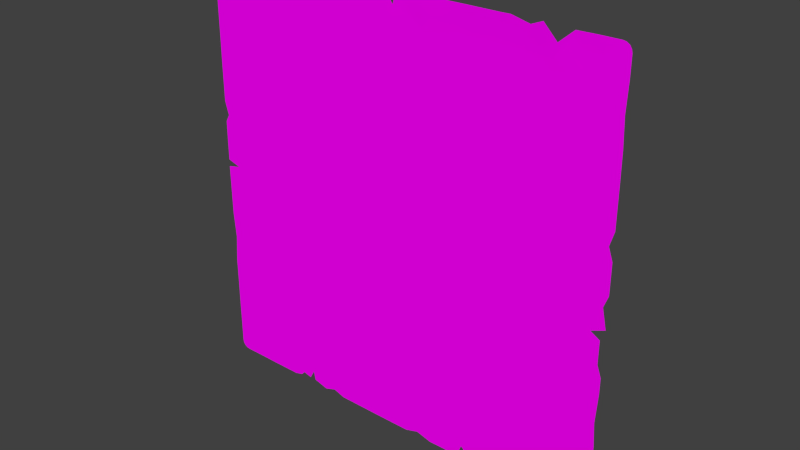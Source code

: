 # Source: CardNew_slim_11.blend  (saved by Blender 2.78.0; exported with 4.5.12 LTS)
import bpy
from mathutils import Matrix  # noqa: F401  (used for matrix-valued properties, if any)

bpy.ops.wm.read_factory_settings(use_empty=True)
scene = bpy.context.scene
scene.name = 'Scene'

# ---- collections
col_collection_1 = bpy.data.collections.new('Collection 1'); scene.collection.children.link(col_collection_1)

# ---- images (referenced by path relative to the original .blend; pixels are not part of the script)
import os
ASSET_DIR = os.environ.get("B2B_ASSET_DIR", "")  # directory of the original .blend (textures are referenced by path, not embedded)
HERE = os.path.dirname(os.path.abspath(__file__))  # packed textures are extracted next to this script under _unpacked/

def load_image(name, relpath, width, height, colorspace="sRGB"):
    """Load a texture the original file referenced (path relative to the .blend, or extracted next to this script)."""
    p = next((c for c in (os.path.join(HERE, relpath), os.path.join(ASSET_DIR, relpath)) if relpath and os.path.exists(c)), "")
    if p:
        img = bpy.data.images.load(p, check_existing=True)
        img.name = name
    else:  # same state as the original file: an image datablock whose file is absent (Cycles renders it pink)
        img = bpy.data.images.new(name, width, height)
        img.source = "FILE"
        img.filepath = "//" + (relpath or name)
    img.colorspace_settings.name = colorspace
    return img
img_t_uitext_tga_001 = load_image('T_UIText.tga.001', 'T_UIText.tga', 1024, 1024, 'sRGB')
img_t_uitext_tga = load_image('T_UIText.tga', 'T_UIText.tga', 1024, 1024, 'sRGB')

# ---- materials (node trees are filled in below, after node groups)
mat_m_uitext_001 = bpy.data.materials.new('M_UIText.001')
mat_m_uitext_001.alpha_threshold = 0.0
mat_m_uitext_001.roughness = 0.5
mat_m_uitext = bpy.data.materials.new('M_UIText')
mat_m_uitext.alpha_threshold = 0.0
mat_m_uitext.roughness = 0.5

# ---- material node trees
mat_m_uitext_001.use_nodes = True; mat_m_uitext_001.node_tree.nodes.clear()
_N = mat_m_uitext_001.node_tree.nodes; _L = mat_m_uitext_001.node_tree.links
n0 = _N.new('ShaderNodeOutputMaterial'); n0.name = 'Material Output'; n0.location = (300, 300)
n1 = _N.new('ShaderNodeBsdfDiffuse'); n1.name = 'Diffuse BSDF'; n1.location = (10, 300)
n2 = _N.new('ShaderNodeTexImage'); n2.name = 'Image Texture'; n2.location = (-180, 300)
n2.width = 140
n2.image = img_t_uitext_tga_001
_L.new(n1.outputs[0], n0.inputs[0])
_L.new(n2.outputs[0], n1.inputs[0])
n0.is_active_output = True
mat_m_uitext.use_nodes = True; mat_m_uitext.node_tree.nodes.clear()
_N = mat_m_uitext.node_tree.nodes; _L = mat_m_uitext.node_tree.links
n0 = _N.new('ShaderNodeOutputMaterial'); n0.name = 'Material Output'; n0.location = (300, 300)
n1 = _N.new('ShaderNodeBsdfDiffuse'); n1.name = 'Diffuse BSDF'; n1.location = (10, 300)
n2 = _N.new('ShaderNodeTexImage'); n2.name = 'Image Texture'; n2.location = (-180, 300)
n2.width = 140
n2.image = img_t_uitext_tga
_L.new(n1.outputs[0], n0.inputs[0])
_L.new(n2.outputs[0], n1.inputs[0])
n0.is_active_output = True

# ---- world
world_world = bpy.data.worlds.new('World'); scene.world = world_world
world_world.color = (0.05088, 0.05088, 0.05088)
world_world.use_sun_shadow = False
world_world.sun_shadow_jitter_overblur = 0.0
world_world.cycles.sampling_method = 'NONE'
world_world.cycles.sample_map_resolution = 256

# ---- meshes
me_plane_010 = bpy.data.meshes.new('Plane.010')
me_plane_010.from_pydata([(-1.0, 1.472e-07, -4.768e-07), (-1.0, -0.5, -4.768e-07), (-1.025, 0.5, -0.002436), (-1.025, 0.625, -0.002436), (-0.6499, 0.625, -0.002436), (-0.125, 1.0, -2.384e-07), (1.005, 1.0, -0.003701), (0.8796, 1.0, -0.003701), (0.375, 1.0, 0.0), (-0.125, 0.625, -2.384e-07), (0.8796, 0.625, -0.003701), (0.375, 0.625, 0.0), (1.005, 0.625, -0.003701), (-0.625, 1.0, -3.576e-07), (-0.625, 0.625, -3.576e-07), (3.715e-08, -0.625, -1.192e-07), (0.125, -0.625, 0.0), (0.5, -0.6179, -0.001094), (0.625, -0.6179, -0.001094), (0.625, -0.9929, -0.001094), (0.125, -1.0, 0.0), (9.675e-08, -1.0, -1.192e-07), (0.5, -0.9929, -0.001094), (-0.5, -0.625, -2.384e-07), (-0.5, -1.0, -2.384e-07), (-1.008, -0.6291, -0.004231), (-1.008, -1.004, -0.004231), (1.0, 0.125, 2.384e-07), (1.0, 0.25, 2.384e-07), (0.625, 0.25, 1.192e-07), (1.0, -0.375, 2.384e-07), (1.0, -0.25, 2.384e-07), (0.625, -0.25, 1.192e-07), (-1.0, 0.125, -4.768e-07), (-0.625, 0.125, -3.576e-07), (0.625, -0.375, 1.192e-07), (-1.0, -0.375, -4.768e-07), (-0.625, -0.375, -3.576e-07), (0.625, 0.125, 1.192e-07), (-0.6499, 0.5, -0.002436), (-0.625, -0.5, -3.576e-07), (-0.625, 1.472e-07, -3.576e-07), (3.715e-08, 1.0, -1.192e-07), (0.5, 1.0, 0.0), (9.675e-08, 0.625, -1.192e-07), (0.5, 0.625, 0.0), (-0.5, 0.625, -3.576e-07), (-0.5, 1.0, -3.576e-07), (-0.375, -0.625, -2.384e-07), (-0.375, -1.0, -2.384e-07), (-0.8829, -1.004, -0.004231), (-0.8829, -0.6291, -0.004231), (0.8125, 0.1875, 1.192e-07), (0.8125, -0.3125, 1.192e-07), (-0.8374, 0.5625, -0.002436), (-0.8125, -0.4375, -3.576e-07), (-0.8125, 0.0625, -3.576e-07), (-0.0625, 0.8125, -1.192e-07), (0.9421, 0.8125, -0.003701), (0.4375, 0.8125, 0.0), (-0.5625, 0.8125, -3.576e-07), (0.0625, -0.8125, -1.192e-07), (0.5625, -0.8054, -0.001094), (-0.4375, -0.8125, -2.384e-07), (-0.9454, -0.8166, -0.004231)], [], [(52, 27, 28), (52, 28, 29), (53, 30, 31), (53, 31, 32), (56, 34, 33), (56, 33, 0), (53, 32, 35), (53, 35, 30), (55, 37, 36), (55, 36, 1), (52, 29, 38), (52, 38, 27), (54, 4, 3), (54, 3, 2), (54, 39, 4), (55, 40, 37), (56, 41, 34), (57, 42, 5), (58, 6, 7), (59, 43, 8), (57, 9, 44), (57, 44, 42), (58, 10, 12), (58, 12, 6), (59, 11, 45), (59, 45, 43), (60, 46, 47), (60, 47, 13), (60, 14, 46), (60, 13, 14), (61, 16, 15), (62, 18, 17), (61, 21, 20), (62, 22, 19), (63, 48, 23), (63, 24, 49), (63, 49, 48), (64, 50, 51), (64, 51, 25), (64, 26, 50), (64, 25, 26), (56, 0, 41), (55, 1, 40), (54, 2, 39), (59, 8, 11), (58, 7, 10), (57, 5, 9), (61, 15, 21), (61, 20, 16), (62, 17, 22), (62, 19, 18), (63, 23, 24)])
me_plane_010.polygons.foreach_set('use_smooth', [True] * 52)
_uv = me_plane_010.uv_layers.new(name='UVMap')
_uv.uv.foreach_set('vector', [0.151, 0.4076, 0.03841, 0.1976, 0.1121, 0.1579, 0.151, 0.4076, 0.03841, 0.1976, 0.1121, 0.1579, 0.1471, 0.4415, 0.0345, 0.2315, 0.1082, 0.1918, 0.1471, 0.4415, 0.0345, 0.2315, 0.1082, 0.1918, 0.7444, 0.4128, 0.6318, 0.2028, 0.7054, 0.1631, 0.7444, 0.4128, 0.6318, 0.2028, 0.7054, 0.1631, 0.1471, 0.4415, 0.0345, 0.2315, 0.1082, 0.1918, 0.1471, 0.4415, 0.0345, 0.2315, 0.1082, 0.1918, 0.1471, 0.4415, 0.0345, 0.2315, 0.1082, 0.1918, 0.1471, 0.4415, 0.0345, 0.2315, 0.1082, 0.1918, 0.151, 0.4076, 0.03841, 0.1976, 0.1121, 0.1579, 0.151, 0.4076, 0.03841, 0.1976, 0.1121, 0.1579, 0.1471, 0.4415, 0.0345, 0.2315, 0.1082, 0.1918, 0.1471, 0.4415, 0.0345, 0.2315, 0.1082, 0.1918, 0.1471, 0.4415, 0.0345, 0.2315, 0.1082, 0.1918, 0.1471, 0.4415, 0.0345, 0.2315, 0.1082, 0.1918, 0.7444, 0.4128, 0.6318, 0.2028, 0.7054, 0.1631, 0.151, 0.4076, 0.03841, 0.1976, 0.1121, 0.1579, 0.1471, 0.4415, 0.0345, 0.2315, 0.1082, 0.1918, 0.1471, 0.4415, 0.0345, 0.2315, 0.1082, 0.1918, 0.151, 0.4076, 0.03841, 0.1976, 0.1121, 0.1579, 0.151, 0.4076, 0.03841, 0.1976, 0.1121, 0.1579, 0.1471, 0.4415, 0.0345, 0.2315, 0.1082, 0.1918, 0.1471, 0.4415, 0.0345, 0.2315, 0.1082, 0.1918, 0.1471, 0.4415, 0.0345, 0.2315, 0.1082, 0.1918, 0.1471, 0.4415, 0.0345, 0.2315, 0.1082, 0.1918, 0.151, 0.4076, 0.03841, 0.1976, 0.1121, 0.1579, 0.151, 0.4076, 0.03841, 0.1976, 0.1121, 0.1579, 0.151, 0.4076, 0.03841, 0.1976, 0.1121, 0.1579, 0.151, 0.4076, 0.03841, 0.1976, 0.1121, 0.1579, 0.1471, 0.4415, 0.0345, 0.2315, 0.1082, 0.1918, 0.1471, 0.4415, 0.0345, 0.2315, 0.1082, 0.1918, 0.1471, 0.4415, 0.0345, 0.2315, 0.1082, 0.1918, 0.1471, 0.4415, 0.0345, 0.2315, 0.1082, 0.1918, 0.151, 0.4076, 0.03841, 0.1976, 0.1121, 0.1579, 0.151, 0.4076, 0.03841, 0.1976, 0.1121, 0.1579, 0.151, 0.4076, 0.03841, 0.1976, 0.1121, 0.1579, 0.7444, 0.4128, 0.6318, 0.2028, 0.7054, 0.1631, 0.7444, 0.4128, 0.6318, 0.2028, 0.7054, 0.1631, 0.7444, 0.4128, 0.6318, 0.2028, 0.7054, 0.1631, 0.7444, 0.4128, 0.6318, 0.2028, 0.7054, 0.1631, 0.7444, 0.4128, 0.6318, 0.2028, 0.7054, 0.1631, 0.1471, 0.4415, 0.0345, 0.2315, 0.1082, 0.1918, 0.1471, 0.4415, 0.0345, 0.2315, 0.1082, 0.1918, 0.1471, 0.4415, 0.0345, 0.2315, 0.1082, 0.1918, 0.1471, 0.4415, 0.0345, 0.2315, 0.1082, 0.1918, 0.151, 0.4076, 0.03841, 0.1976, 0.1121, 0.1579, 0.1471, 0.4415, 0.0345, 0.2315, 0.1082, 0.1918, 0.1471, 0.4415, 0.0345, 0.2315, 0.1082, 0.1918, 0.1471, 0.4415, 0.0345, 0.2315, 0.1082, 0.1918, 0.1471, 0.4415, 0.0345, 0.2315, 0.1082, 0.1918, 0.151, 0.4076, 0.03841, 0.1976, 0.1121, 0.1579])
me_plane_010.materials.append(mat_m_uitext_001)
me_plane_010.use_remesh_preserve_volume = False
me_plane_010.use_remesh_preserve_attributes = False
me_plane_010.use_mirror_vertex_groups = False
me_plane_010.update()
me_plane_009 = bpy.data.meshes.new('Plane.009')
me_plane_009.from_pydata([(1.0, 0.375, 2.384e-07), (1.0, 0.125, 2.384e-07), (1.0, 0.25, 2.384e-07), (1.0, -0.125, 2.384e-07), (1.0, -0.375, 2.384e-07), (1.0, -0.25, 2.384e-07), (-1.0, -0.125, -4.768e-07), (1.0, 0.625, 2.384e-07), (-1.0, -0.625, -4.768e-07), (-1.007, 0.375, -4.792e-07), (0.625, 0.625, 0.0), (-1.0, 0.25, -4.768e-07), (-1.0, 0.125, -4.768e-07), (-1.0, -0.25, -4.768e-07), (0.625, -0.375, 1.192e-07), (0.625, -0.25, 1.192e-07), (-1.0, -0.375, -4.768e-07), (0.625, 0.125, 1.192e-07), (0.625, 0.25, 1.192e-07), (0.625, 0.375, 1.192e-07), (-0.625, -0.25, -3.576e-07), (0.625, -0.125, 1.192e-07), (-0.625, -0.375, -3.576e-07), (-0.625, 6.617e-08, -3.576e-07), (-0.625, -0.125, -3.576e-07), (-0.625, -0.5, -3.576e-07), (-0.625, -0.625, -2.384e-07), (-0.625, 0.25, -3.576e-07), (-0.625, 0.125, -3.576e-07), (-0.6321, 0.5, -3.599e-07), (-0.6321, 0.375, -3.599e-07), (1.04e-08, 1.012, -1.197e-07), (0.25, 1.0, -1.192e-07), (0.125, 1.012, -1.197e-07), (0.5, 1.0, 0.0), (0.75, 1.0, 1.192e-07), (0.625, 1.0, 0.0), (-0.25, 1.0, -2.384e-07), (-0.25, 0.625, -2.384e-07), (0.75, 0.625, 1.192e-07), (0.625, 0.625, 0.0), (0.25, 0.625, -1.192e-07), (0.125, 0.6368, -1.197e-07), (7.001e-08, 0.6368, -1.197e-07), (0.5, 0.625, 0.0), (-0.5, 1.009, -3.58e-07), (-0.5, 0.6345, -3.58e-07), (-0.75, 1.0, -3.576e-07), (-0.625, 1.0, -3.576e-07), (-1.0, 1.0, -4.768e-07), (-1.0, 0.625, -4.768e-07), (-0.625, 0.625, -3.576e-07), (-0.75, 0.625, -3.576e-07), (-0.125, -0.625, -1.192e-07), (1.003, -0.625, 2.395e-07), (0.8782, -0.625, 2.395e-07), (0.375, -0.625, 0.0), (-0.125, -1.0, -1.192e-07), (0.8782, -1.0, 2.395e-07), (0.375, -1.0, 0.0), (1.003, -1.0, 2.395e-07), (-0.375, -0.625, -2.384e-07), (-0.25, -0.625, -1.192e-07), (-0.625, -0.625, -2.384e-07), (-0.625, -1.0, -2.384e-07), (-0.25, -1.0, -1.192e-07), (-0.375, -1.0, -2.384e-07), (-0.8797, -0.625, -3.592e-07), (-0.8797, -1.0, -3.592e-07), (0.625, 6.988e-08, 1.192e-07), (1.0, 6.988e-08, 2.384e-07), (0.625, -0.5, 1.192e-07), (1.0, -0.5, 2.384e-07), (0.625, 0.5, 1.192e-07), (1.0, 0.5, 2.384e-07), (-1.0, 6.617e-08, -4.768e-07), (-1.0, -0.5, -4.768e-07), (-1.007, 0.5, -4.792e-07), (0.375, 0.625, 0.0), (0.375, 1.0, 0.0), (0.875, 0.625, 1.192e-07), (0.875, 1.0, 1.192e-07), (-0.125, 0.625, -2.384e-07), (-0.125, 1.0, -2.384e-07), (-0.375, 1.009, -2.388e-07), (-0.375, 0.6345, -2.388e-07), (-0.875, 0.625, -4.768e-07), (-0.875, 1.0, -4.768e-07), (1.04e-08, -0.625, -1.192e-07), (0.25, -0.625, 0.0), (0.125, -0.625, 0.0), (0.125, -1.0, 0.0), (0.5, -0.625, 1.192e-07), (0.75, -0.6274, 1.193e-07), (0.625, -0.6274, 1.193e-07), (0.625, -1.002, 1.193e-07), (0.75, -1.002, 1.193e-07), (0.25, -1.0, 0.0), (7.001e-08, -1.0, -1.192e-07), (0.5, -1.0, 1.192e-07), (-0.5, -1.0, -2.384e-07), (-0.5, -0.625, -2.384e-07), (-0.7547, -0.625, -3.592e-07), (-0.7547, -1.0, -3.592e-07), (0.8125, 0.0625, 1.192e-07), (0.8125, -0.4375, 1.192e-07), (0.8125, 0.5625, 1.192e-07), (-0.8125, -0.0625, -3.576e-07), (-0.8125, -0.5625, -3.576e-07), (-0.8196, 0.4375, -3.599e-07), (-0.8125, 0.1875, -3.576e-07), (0.8125, 0.3125, 1.192e-07), (-0.8125, -0.3125, -3.576e-07), (0.8125, -0.1875, 1.192e-07), (0.3125, 0.8125, -1.192e-07), (0.8125, 0.8125, 1.192e-07), (-0.1875, 0.8125, -2.384e-07), (0.0625, 0.8243, -1.197e-07), (0.5625, 0.8125, 0.0), (-0.4375, 0.822, -3.58e-07), (-0.9375, 0.8125, -4.768e-07), (-0.6875, 0.8125, -3.576e-07), (0.1875, -0.8125, 0.0), (0.6875, -0.8149, 1.193e-07), (-0.0625, -0.8125, -1.192e-07), (0.9407, -0.8125, 2.395e-07), (0.4375, -0.8125, 1.192e-07), (-0.5625, -0.8125, -2.384e-07), (-0.3125, -0.8125, -1.192e-07), (-0.8172, -0.8125, -3.592e-07)], [], [(104, 69, 70), (105, 71, 72), (106, 73, 74), (111, 2, 0), (104, 70, 1), (113, 5, 3), (105, 72, 4), (107, 75, 6), (108, 8, 26), (108, 76, 8), (106, 74, 7), (106, 10, 73), (106, 7, 10), (109, 77, 9), (105, 14, 71), (110, 11, 12), (104, 17, 69), (111, 19, 18), (112, 13, 16), (113, 21, 15), (112, 22, 20), (107, 24, 23), (108, 26, 25), (110, 28, 27), (109, 30, 29), (109, 29, 77), (108, 25, 76), (107, 23, 75), (114, 78, 79), (115, 80, 81), (116, 82, 83), (117, 33, 31), (114, 79, 32), (118, 36, 34), (115, 81, 35), (116, 83, 37), (116, 38, 82), (116, 37, 38), (115, 39, 80), (114, 41, 78), (117, 43, 42), (118, 44, 40), (119, 84, 45), (119, 46, 85), (119, 85, 84), (120, 86, 87), (121, 51, 48), (121, 48, 47), (120, 87, 49), (120, 50, 86), (120, 49, 50), (121, 52, 51), (124, 88, 53), (122, 89, 90), (122, 90, 91), (125, 54, 55), (126, 92, 56), (123, 93, 94), (123, 94, 95), (123, 95, 96), (123, 96, 93), (122, 91, 97), (122, 97, 89), (124, 57, 98), (124, 98, 88), (125, 58, 60), (125, 60, 54), (126, 59, 99), (126, 99, 92), (127, 100, 101), (128, 65, 62), (128, 62, 61), (127, 101, 63), (127, 64, 100), (127, 63, 64), (128, 66, 65), (129, 102, 67), (129, 68, 103), (129, 103, 102), (111, 0, 19), (104, 1, 17), (111, 18, 2), (113, 3, 21), (105, 4, 14), (113, 15, 5), (107, 6, 24), (112, 20, 13), (109, 9, 30), (110, 27, 11), (110, 12, 28), (112, 16, 22), (117, 31, 43), (114, 32, 41), (117, 42, 33), (118, 34, 44), (115, 35, 39), (118, 40, 36), (119, 45, 46), (121, 47, 52), (126, 56, 59), (125, 55, 58), (124, 53, 57), (128, 61, 66), (129, 67, 68)])
me_plane_009.polygons.foreach_set('use_smooth', [True] * 104)
_uv = me_plane_009.uv_layers.new(name='UVMap')
_uv.uv.foreach_set('vector', [0.1621, 0.4115, 0.0495, 0.2015, 0.1232, 0.1618, 0.1621, 0.4115, 0.0495, 0.2015, 0.1232, 0.1618, 0.4946, 0.4272, 0.382, 0.2172, 0.4557, 0.1775, 0.1556, 0.4402, 0.04297, 0.2302, 0.1166, 0.1905, 0.1621, 0.4115, 0.0495, 0.2015, 0.1232, 0.1618, 0.4946, 0.4272, 0.382, 0.2172, 0.4557, 0.1775, 0.1621, 0.4115, 0.0495, 0.2015, 0.1232, 0.1618, 0.1621, 0.4115, 0.0495, 0.2015, 0.1232, 0.1618, 0.4946, 0.4272, 0.382, 0.2172, 0.4557, 0.1775, 0.4946, 0.4272, 0.382, 0.2172, 0.4557, 0.1775, 0.4946, 0.4272, 0.382, 0.2172, 0.4557, 0.1775, 0.4946, 0.4272, 0.382, 0.2172, 0.4557, 0.1775, 0.4946, 0.4272, 0.382, 0.2172, 0.4557, 0.1775, 0.1621, 0.4115, 0.0495, 0.2015, 0.1232, 0.1618, 0.1621, 0.4115, 0.0495, 0.2015, 0.1232, 0.1618, 0.1556, 0.4402, 0.04297, 0.2302, 0.1166, 0.1905, 0.1621, 0.4115, 0.0495, 0.2015, 0.1232, 0.1618, 0.1556, 0.4402, 0.04297, 0.2302, 0.1166, 0.1905, 0.1556, 0.4402, 0.04297, 0.2302, 0.1166, 0.1905, 0.4946, 0.4272, 0.382, 0.2172, 0.4557, 0.1775, 0.1556, 0.4402, 0.04297, 0.2302, 0.1166, 0.1905, 0.1621, 0.4115, 0.0495, 0.2015, 0.1232, 0.1618, 0.4946, 0.4272, 0.382, 0.2172, 0.4557, 0.1775, 0.1556, 0.4402, 0.04297, 0.2302, 0.1166, 0.1905, 0.1621, 0.4115, 0.0495, 0.2015, 0.1232, 0.1618, 0.1621, 0.4115, 0.0495, 0.2015, 0.1232, 0.1618, 0.4946, 0.4272, 0.382, 0.2172, 0.4557, 0.1775, 0.1621, 0.4115, 0.0495, 0.2015, 0.1232, 0.1618, 0.1556, 0.4402, 0.04297, 0.2302, 0.1166, 0.1905, 0.1556, 0.4402, 0.04297, 0.2302, 0.1166, 0.1905, 0.1621, 0.4115, 0.0495, 0.2015, 0.1232, 0.1618, 0.4946, 0.4272, 0.382, 0.2172, 0.4557, 0.1775, 0.1556, 0.4402, 0.04297, 0.2302, 0.1166, 0.1905, 0.4946, 0.4272, 0.382, 0.2172, 0.4557, 0.1775, 0.1556, 0.4402, 0.04297, 0.2302, 0.1166, 0.1905, 0.1621, 0.4115, 0.0495, 0.2015, 0.1232, 0.1618, 0.1621, 0.4115, 0.0495, 0.2015, 0.1232, 0.1618, 0.1621, 0.4115, 0.0495, 0.2015, 0.1232, 0.1618, 0.1556, 0.4402, 0.04297, 0.2302, 0.1166, 0.1905, 0.1556, 0.4402, 0.04297, 0.2302, 0.1166, 0.1905, 0.4946, 0.4272, 0.382, 0.2172, 0.4557, 0.1775, 0.4946, 0.4272, 0.382, 0.2172, 0.4557, 0.1775, 0.4946, 0.4272, 0.382, 0.2172, 0.4557, 0.1775, 0.4946, 0.4272, 0.382, 0.2172, 0.4557, 0.1775, 0.4946, 0.4272, 0.382, 0.2172, 0.4557, 0.1775, 0.1556, 0.4402, 0.04297, 0.2302, 0.1166, 0.1905, 0.1556, 0.4402, 0.04297, 0.2302, 0.1166, 0.1905, 0.1556, 0.4402, 0.04297, 0.2302, 0.1166, 0.1905, 0.1556, 0.4402, 0.04297, 0.2302, 0.1166, 0.1905, 0.1556, 0.4402, 0.04297, 0.2302, 0.1166, 0.1905, 0.1556, 0.4402, 0.04297, 0.2302, 0.1166, 0.1905, 0.1556, 0.4402, 0.04297, 0.2302, 0.1166, 0.1905, 0.4946, 0.4272, 0.382, 0.2172, 0.4557, 0.1775, 0.1556, 0.4402, 0.04297, 0.2302, 0.1166, 0.1905, 0.1556, 0.4402, 0.04297, 0.2302, 0.1166, 0.1905, 0.4946, 0.4272, 0.382, 0.2172, 0.4557, 0.1775, 0.1621, 0.4115, 0.0495, 0.2015, 0.1232, 0.1618, 0.1556, 0.4402, 0.04297, 0.2302, 0.1166, 0.1905, 0.1556, 0.4402, 0.04297, 0.2302, 0.1166, 0.1905, 0.1556, 0.4402, 0.04297, 0.2302, 0.1166, 0.1905, 0.1556, 0.4402, 0.04297, 0.2302, 0.1166, 0.1905, 0.1556, 0.4402, 0.04297, 0.2302, 0.1166, 0.1905, 0.1556, 0.4402, 0.04297, 0.2302, 0.1166, 0.1905, 0.4946, 0.4272, 0.382, 0.2172, 0.4557, 0.1775, 0.4946, 0.4272, 0.382, 0.2172, 0.4557, 0.1775, 0.4946, 0.4272, 0.382, 0.2172, 0.4557, 0.1775, 0.4946, 0.4272, 0.382, 0.2172, 0.4557, 0.1775, 0.1621, 0.4115, 0.0495, 0.2015, 0.1232, 0.1618, 0.1621, 0.4115, 0.0495, 0.2015, 0.1232, 0.1618, 0.1621, 0.4115, 0.0495, 0.2015, 0.1232, 0.1618, 0.1556, 0.4402, 0.04297, 0.2302, 0.1166, 0.1905, 0.1556, 0.4402, 0.04297, 0.2302, 0.1166, 0.1905, 0.1621, 0.4115, 0.0495, 0.2015, 0.1232, 0.1618, 0.1621, 0.4115, 0.0495, 0.2015, 0.1232, 0.1618, 0.1621, 0.4115, 0.0495, 0.2015, 0.1232, 0.1618, 0.1556, 0.4402, 0.04297, 0.2302, 0.1166, 0.1905, 0.1556, 0.4402, 0.04297, 0.2302, 0.1166, 0.1905, 0.1556, 0.4402, 0.04297, 0.2302, 0.1166, 0.1905, 0.1556, 0.4402, 0.04297, 0.2302, 0.1166, 0.1905, 0.1556, 0.4402, 0.04297, 0.2302, 0.1166, 0.1905, 0.1621, 0.4115, 0.0495, 0.2015, 0.1232, 0.1618, 0.1556, 0.4402, 0.04297, 0.2302, 0.1166, 0.1905, 0.4946, 0.4272, 0.382, 0.2172, 0.4557, 0.1775, 0.1621, 0.4115, 0.0495, 0.2015, 0.1232, 0.1618, 0.4946, 0.4272, 0.382, 0.2172, 0.4557, 0.1775, 0.1621, 0.4115, 0.0495, 0.2015, 0.1232, 0.1618, 0.1556, 0.4402, 0.04297, 0.2302, 0.1166, 0.1905, 0.1621, 0.4115, 0.0495, 0.2015, 0.1232, 0.1618, 0.1556, 0.4402, 0.04297, 0.2302, 0.1166, 0.1905, 0.1556, 0.4402, 0.04297, 0.2302, 0.1166, 0.1905, 0.1556, 0.4402, 0.04297, 0.2302, 0.1166, 0.1905, 0.4946, 0.4272, 0.382, 0.2172, 0.4557, 0.1775, 0.1556, 0.4402, 0.04297, 0.2302, 0.1166, 0.1905, 0.4946, 0.4272, 0.382, 0.2172, 0.4557, 0.1775, 0.4946, 0.4272, 0.382, 0.2172, 0.4557, 0.1775, 0.1556, 0.4402, 0.04297, 0.2302, 0.1166, 0.1905, 0.4946, 0.4272, 0.382, 0.2172, 0.4557, 0.1775, 0.4946, 0.4272, 0.382, 0.2172, 0.4557, 0.1775, 0.1556, 0.4402, 0.04297, 0.2302, 0.1166, 0.1905, 0.1621, 0.4115, 0.0495, 0.2015, 0.1232, 0.1618, 0.4946, 0.4272, 0.382, 0.2172, 0.4557, 0.1775, 0.4946, 0.4272, 0.382, 0.2172, 0.4557, 0.1775, 0.1556, 0.4402, 0.04297, 0.2302, 0.1166, 0.1905, 0.1556, 0.4402, 0.04297, 0.2302, 0.1166, 0.1905])
me_plane_009.materials.append(mat_m_uitext_001)
me_plane_009.use_remesh_preserve_volume = False
me_plane_009.use_remesh_preserve_attributes = False
me_plane_009.use_mirror_vertex_groups = False
me_plane_009.update()
me_mesh_001 = bpy.data.meshes.new('Mesh.001')
me_mesh_001.from_pydata([(-0.2771, 0.1133, -0.02418), (-0.2103, 0.112, -0.02418), (0.116, -0.01111, -0.02418), (0.1823, -0.02004, -0.02418), (0.1793, -0.2585, -0.02418), (0.1127, -0.2458, -0.02418), (-0.4697, 1.149, -0.02418), (-0.4053, 1.131, -0.02418), (-0.4107, 1.298, -0.02418), (-0.352, 1.266, -0.02418), (-0.3384, 1.392, -0.02418), (-0.2885, 1.348, -0.02418), (-0.2209, 1.491, -0.02418), (-0.1845, 1.435, -0.02418), (-0.08784, 1.551, -0.02418), (-0.07211, 1.486, -0.02418), (0.1108, 1.565, -0.02418), (0.106, 1.499, -0.02418), (0.2993, 1.498, -0.02418), (0.2654, 1.441, -0.02418), (0.4104, 1.352, -0.02418), (0.3506, 1.315, -0.02418), (0.4675, 1.204, -0.02418), (0.4046, 1.188, -0.02418), (0.4883, 1.101, -0.02418), (0.4217, 1.091, -0.02418), (0.4989, 0.9717, -0.02418), (0.432, 0.9706, -0.02418), (0.4918, 0.8304, -0.02418), (0.4253, 0.8382, -0.02418), (0.4662, 0.6933, -0.02418), (0.4017, 0.7111, -0.02418), (0.4185, 0.564, -0.02418), (0.3573, 0.5911, -0.02418), (0.3341, 0.4014, -0.02418), (0.2738, 0.4302, -0.02418), (0.2055, 0.108, -0.02418), (0.1413, 0.1271, -0.02418), (0.1743, -0.1506, -0.02418), (0.1067, -0.1493, -0.02418), (0.1589, -0.3244, -0.02418), (0.1102, -0.2773, -0.02418), (0.101, -0.3532, -0.02418), (0.08611, -0.2896, -0.02418), (-0.08744, -0.3342, -0.02418), (-0.07333, -0.2684, -0.02418), (-0.1565, -0.31, -0.02418), (-0.1227, -0.2524, -0.02418), (-0.2089, -0.2618, -0.02418), (-0.1547, -0.2227, -0.02418), (-0.2399, -0.1958, -0.02418), (-0.176, -0.176, -0.02418), (-0.2551, -0.1113, -0.02418), (-0.1889, -0.1018, -0.02418), (-0.2711, 0.00502, -0.02418), (-0.2045, 0.01067, -0.02418), (-0.2722, 0.225, -0.02418), (-0.2062, 0.2133, -0.02418), (-0.1461, 0.5644, -0.02418), (-0.08683, 0.5333, -0.02418), (0.01141, 0.7977, -0.02418), (0.07155, 0.7684, -0.02418), (0.05261, 0.9187, -0.02418), (0.1191, 0.9119, -0.02418), (0.04442, 0.9763, -0.02418), (0.1089, 0.9977, -0.02418), (0.03515, 1.004, -0.02418), (0.08346, 1.049, -0.02418), (0.0221, 1.014, -0.02418), (0.04159, 1.077, -0.02418), (-0.006395, 1.011, -0.02418), (-0.01778, 1.078, -0.02418), (-0.01303, 1.011, -0.02418), (-0.04916, 1.067, -0.02418), (-0.03092, 0.992, -0.02418), (-0.08501, 1.031, -0.02418), (-0.05809, 0.932, -0.02418), (-0.1209, 0.9555, -0.02418), (-0.08059, 0.8417, -0.02418), (-0.1458, 0.8568, -0.02418), (-0.1048, 0.7295, -0.02418), (-0.1684, 0.7502, -0.02418), (-0.1453, 0.6475, -0.02418), (-0.1938, 0.6933, -0.02418), (-0.22, 0.6064, -0.02418), (-0.2369, 0.6711, -0.02418), (-0.3138, 0.6015, -0.02418), (-0.3129, 0.6684, -0.02418), (-0.4702, 0.6289, -0.02418), (-0.4231, 0.6755, -0.02418), (-0.4959, 0.8599, -0.02418), (-0.4288, 0.8594, -0.02418), (-0.489, 1.003, -0.02418), (-0.4224, 0.9959, -0.02418), (-0.2174, -0.7598, -0.02418), (-0.151, -0.7607, -0.02418), (-0.1979, -0.6205, -0.02418), (-0.1355, -0.6434, -0.02418), (-0.1407, -0.5119, -0.02418), (-0.09342, -0.5589, -0.02418), (-0.02088, -0.427, -0.02418), (-0.005515, -0.4921, -0.02418), (0.1117, -0.4389, -0.02418), (0.08772, -0.5013, -0.02418), (0.2185, -0.5363, -0.02418), (0.165, -0.576, -0.02418), (0.2705, -0.6946, -0.02418), (0.2049, -0.7056, -0.02418), (0.2675, -0.8323, -0.02418), (0.2028, -0.817, -0.02418), (0.2218, -0.9424, -0.02418), (0.1708, -0.8995, -0.02418), (0.1469, -1.006, -0.02418), (0.1186, -0.9454, -0.02418), (0.05473, -1.034, -0.02418), (0.04723, -0.9677, -0.02418), (-0.0416, -1.031, -0.02418), (-0.02949, -0.965, -0.02418), (-0.1362, -0.9908, -0.02418), (-0.09768, -0.9362, -0.02418), (-0.2, -0.8973, -0.02418), (-0.1387, -0.8714, -0.02418), (-0.01509, 0.6508, -0.02418), (-0.07265, 0.6852, -0.02418), (-0.2246, 0.3961, -0.02418), (-0.1619, 0.3733, -0.02418)], [], [(55, 1, 0, 54), (37, 2, 3, 36), (39, 5, 4, 38), (7, 9, 8, 6), (9, 11, 10, 8), (11, 13, 12, 10), (13, 15, 14, 12), (15, 17, 16, 14), (17, 19, 18, 16), (19, 21, 20, 18), (21, 23, 22, 20), (23, 25, 24, 22), (25, 27, 26, 24), (27, 29, 28, 26), (29, 31, 30, 28), (31, 33, 32, 30), (33, 35, 34, 32), (35, 37, 36, 34), (2, 39, 38, 3), (5, 41, 40, 4), (41, 43, 42, 40), (43, 45, 44, 42), (45, 47, 46, 44), (47, 49, 48, 46), (49, 51, 50, 48), (51, 53, 52, 50), (53, 55, 54, 52), (1, 57, 56, 0), (125, 59, 58, 124), (122, 61, 60, 123), (61, 63, 62, 60), (63, 65, 64, 62), (65, 67, 66, 64), (67, 69, 68, 66), (69, 71, 70, 68), (71, 73, 72, 70), (73, 75, 74, 72), (75, 77, 76, 74), (77, 79, 78, 76), (79, 81, 80, 78), (81, 83, 82, 80), (83, 85, 84, 82), (85, 87, 86, 84), (87, 89, 88, 86), (89, 91, 90, 88), (91, 93, 92, 90), (93, 7, 6, 92), (95, 97, 96, 94), (97, 99, 98, 96), (99, 101, 100, 98), (101, 103, 102, 100), (103, 105, 104, 102), (105, 107, 106, 104), (107, 109, 108, 106), (109, 111, 110, 108), (111, 113, 112, 110), (113, 115, 114, 112), (115, 117, 116, 114), (117, 119, 118, 116), (119, 121, 120, 118), (121, 95, 94, 120), (59, 122, 123, 58), (57, 125, 124, 56), (71, 69, 15), (13, 71, 15), (73, 71, 13), (11, 73, 13), (9, 73, 11), (35, 33, 122), (99, 103, 101), (31, 29, 63), (69, 21, 19), (85, 83, 81), (67, 23, 21), (25, 23, 67), (69, 17, 15), (69, 19, 17), (73, 9, 75), (27, 25, 65), (75, 7, 77), (63, 27, 65), (91, 79, 93), (63, 29, 27), (9, 7, 75), (61, 31, 63), (89, 87, 91), (79, 77, 93), (7, 93, 77), (122, 33, 61), (87, 81, 91), (81, 79, 91), (25, 67, 65), (85, 81, 87), (59, 35, 122), (33, 31, 61), (125, 35, 59), (125, 37, 35), (57, 37, 125), (1, 37, 57), (1, 2, 37), (55, 2, 1), (53, 2, 55), (53, 39, 2), (51, 39, 53), (49, 45, 51), (47, 45, 49), (45, 39, 51), (5, 45, 43), (45, 5, 39), (41, 5, 43), (69, 67, 21), (99, 105, 103), (97, 105, 99), (97, 107, 105), (95, 107, 97), (95, 109, 107), (121, 115, 95), (115, 109, 95), (121, 117, 115), (121, 119, 117), (113, 111, 109), (113, 109, 115)])
me_mesh_001.polygons.foreach_set('use_smooth', [1, 1, 1, 1, 1, 1, 1, 1, 1, 1, 1, 1, 1, 1, 1, 1, 1, 1, 1, 1, 1, 1, 1, 1, 1, 1, 1, 1, 1, 1, 1, 1, 1, 1, 1, 1, 1, 1, 1, 1, 1, 1, 1, 1, 1, 1, 1, 1, 1, 1, 1, 1, 1, 1, 1, 1, 1, 1, 1, 1, 1, 1, 1, 0, 0, 0, 0, 0, 0, 0, 0, 0, 0, 0, 0, 0, 0, 0, 0, 0, 0, 0, 0, 0, 0, 0, 0, 0, 0, 0, 0, 0, 0, 0, 0, 0, 0, 0, 0, 0, 0, 0, 0, 0, 0, 0, 0, 0, 0, 0, 0, 0, 0, 0, 0, 0, 0, 0, 0, 0, 0, 0])
_uv = me_mesh_001.uv_layers.new(name='UVMap')
_uv.uv.foreach_set('vector', [0.3127, 0.2851, 0.2898, 0.2851, 0.2621, 0.008151, 0.2869, 0.008151, 0.5361, 0.2851, 0.5065, 0.2851, 0.496, 0.008151, 0.5279, 0.008151, 0.4771, 0.2851, 0.4547, 0.2851, 0.4401, 0.008151, 0.4642, 0.008151, 1.055, 0.2851, 1.021, 0.2851, 1.051, 0.008151, 1.087, 0.008151, 1.021, 0.2851, 0.9969, 0.2851, 1.025, 0.008151, 1.051, 0.008151, 0.9969, 0.2851, 0.9653, 0.2851, 0.991, 0.008151, 1.025, 0.008151, 0.9653, 0.2851, 0.9358, 0.2851, 0.9592, 0.008151, 0.991, 0.008151, 0.9358, 0.2851, 0.8945, 0.2851, 0.9147, 0.008151, 0.9592, 0.008151, 0.8945, 0.2851, 0.8542, 0.2851, 0.8711, 0.008151, 0.9147, 0.008151, 0.8542, 0.2851, 0.8174, 0.2851, 0.8315, 0.008151, 0.8711, 0.008151, 0.8174, 0.2851, 0.785, 0.2851, 0.7965, 0.008151, 0.8315, 0.008151, 0.785, 0.2851, 0.7629, 0.2851, 0.7727, 0.008151, 0.7965, 0.008151, 0.7629, 0.2851, 0.7354, 0.2851, 0.743, 0.008151, 0.7727, 0.008151, 0.7354, 0.2851, 0.7055, 0.2851, 0.7107, 0.008151, 0.743, 0.008151, 0.7055, 0.2851, 0.6761, 0.2851, 0.679, 0.008151, 0.7107, 0.008151, 0.6761, 0.2851, 0.6471, 0.2851, 0.6476, 0.008151, 0.679, 0.008151, 0.6471, 0.2851, 0.6072, 0.2851, 0.6047, 0.008151, 0.6476, 0.008151, 0.6072, 0.2851, 0.5361, 0.2851, 0.5279, 0.008151, 0.6047, 0.008151, 0.5065, 0.2851, 0.4771, 0.2851, 0.4642, 0.008151, 0.496, 0.008151, 0.4547, 0.2851, 0.4437, 0.2851, 0.4282, 0.008151, 0.4401, 0.008151, 0.4437, 0.2851, 0.4336, 0.2851, 0.4174, 0.008151, 0.4282, 0.008151, 0.4336, 0.2851, 0.3954, 0.2851, 0.3761, 0.008151, 0.4174, 0.008151, 0.3954, 0.2851, 0.3817, 0.2851, 0.3613, 0.008151, 0.3761, 0.008151, 0.3817, 0.2851, 0.3691, 0.2851, 0.3478, 0.008151, 0.3613, 0.008151, 0.3691, 0.2851, 0.3556, 0.2851, 0.3331, 0.008151, 0.3478, 0.008151, 0.3556, 0.2851, 0.3379, 0.2851, 0.3141, 0.008151, 0.3331, 0.008151, 0.3379, 0.2851, 0.3127, 0.2851, 0.2869, 0.008151, 0.3141, 0.008151, 0.2898, 0.2851, 0.2664, 0.2851, 0.237, 0.008151, 0.2621, 0.008151, 0.2289, 0.2851, 0.1893, 0.2851, 0.1537, 0.008151, 0.1965, 0.008151, 0.1588, 0.2851, 0.1275, 0.2851, 0.08705, 0.008151, 0.1208, 0.008151, 0.1275, 0.2851, 0.09699, 0.2851, 0.05416, 0.008151, 0.08705, 0.008151, 0.09699, 0.2851, 0.08119, 0.2851, 0.03711, 0.008151, 0.05416, 0.008151, 0.08119, 0.2851, 0.07179, 0.2851, 0.02697, 0.008151, 0.03711, 0.008151, 0.07179, 0.2851, 0.06442, 0.2851, 0.01903, 0.008151, 0.02697, 0.008151, 1.326, 0.2851, 1.316, 0.2851, 1.369, 0.008151, 1.38, 0.008151, 1.316, 0.2851, 1.312, 0.2851, 1.365, 0.008151, 1.369, 0.008151, 1.312, 0.2851, 1.303, 0.2851, 1.356, 0.008151, 1.365, 0.008151, 1.303, 0.2851, 1.287, 0.2851, 1.338, 0.008151, 1.356, 0.008151, 1.287, 0.2851, 1.266, 0.2851, 1.315, 0.008151, 1.338, 0.008151, 1.266, 0.2851, 1.241, 0.2851, 1.289, 0.008151, 1.315, 0.008151, 1.241, 0.2851, 1.224, 0.2851, 1.27, 0.008151, 1.289, 0.008151, 1.224, 0.2851, 1.21, 0.2851, 1.255, 0.008151, 1.27, 0.008151, 1.21, 0.2851, 1.191, 0.2851, 1.235, 0.008151, 1.255, 0.008151, 1.191, 0.2851, 1.162, 0.2851, 1.203, 0.008151, 1.235, 0.008151, 1.162, 0.2851, 1.116, 0.2851, 1.154, 0.008151, 1.203, 0.008151, 1.116, 0.2851, 1.085, 0.2851, 1.121, 0.008151, 1.154, 0.008151, 1.085, 0.2851, 1.055, 0.2851, 1.087, 0.008151, 1.121, 0.008151, 1.749, 0.2851, 1.721, 0.2851, 1.744, 0.007275, 1.778, 0.007275, 1.721, 0.2851, 1.698, 0.2851, 1.715, 0.007275, 1.744, 0.007275, 1.698, 0.2851, 1.671, 0.2851, 1.682, 0.007275, 1.715, 0.007275, 1.671, 0.2851, 1.647, 0.2851, 1.652, 0.007275, 1.682, 0.007275, 1.647, 0.2851, 1.62, 0.2851, 1.619, 0.007275, 1.652, 0.007275, 1.62, 0.2851, 1.588, 0.2851, 1.579, 0.007275, 1.619, 0.007275, 1.588, 0.2851, 1.561, 0.2851, 1.546, 0.007275, 1.579, 0.007275, 1.561, 0.2851, 1.539, 0.2851, 1.519, 0.007275, 1.546, 0.007275, 1.539, 0.2851, 1.521, 0.2851, 1.497, 0.007275, 1.519, 0.007275, 1.521, 0.2851, 1.503, 0.2851, 1.475, 0.007275, 1.497, 0.007275, 1.503, 0.2851, 1.485, 0.2851, 1.452, 0.007275, 1.475, 0.007275, 1.485, 0.2851, 1.466, 0.2851, 1.429, 0.007275, 1.452, 0.007275, 1.466, 0.2851, 1.446, 0.2851, 1.404, 0.007275, 1.429, 0.007275, 1.775, 0.2851, 1.749, 0.2851, 1.778, 0.007275, 1.811, 0.007275, 0.1893, 0.2851, 0.1588, 0.2851, 0.1208, 0.008151, 0.1537, 0.008151, 0.2664, 0.2851, 0.2289, 0.2851, 0.1965, 0.008151, 0.237, 0.008151, 0.5679, 0.8285, 0.6015, 0.8283, 0.5371, 0.9702, 0.4735, 0.9522, 0.5679, 0.8285, 0.5371, 0.9702, 0.5501, 0.8246, 0.5679, 0.8285, 0.4735, 0.9522, 0.4146, 0.9221, 0.5501, 0.8246, 0.4735, 0.9522, 0.3786, 0.8937, 0.5501, 0.8246, 0.4146, 0.9221, 0.7329, 0.6039, 0.7803, 0.6597, 0.5694, 0.6804, 0.786, 0.4897, 0.8886, 0.5097, 0.8358, 0.5129, 0.8054, 0.7013, 0.8188, 0.7454, 0.6454, 0.771, 0.6015, 0.8283, 0.7764, 0.9106, 0.7282, 0.9545, 0.4438, 0.6874, 0.4682, 0.6951, 0.4826, 0.7149, 0.6252, 0.8185, 0.807, 0.8667, 0.7764, 0.9106, 0.8167, 0.8332, 0.807, 0.8667, 0.6252, 0.8185, 0.6015, 0.8283, 0.638, 0.9744, 0.5371, 0.9702, 0.6015, 0.8283, 0.7282, 0.9545, 0.638, 0.9744, 0.5501, 0.8246, 0.3786, 0.8937, 0.5298, 0.8123, 0.8225, 0.7913, 0.8167, 0.8332, 0.6396, 0.8007, 0.5298, 0.8123, 0.3484, 0.8468, 0.5095, 0.7861, 0.6454, 0.771, 0.8225, 0.7913, 0.6396, 0.8007, 0.3352, 0.7528, 0.4954, 0.7518, 0.3388, 0.8001, 0.6454, 0.771, 0.8188, 0.7454, 0.8225, 0.7913, 0.3786, 0.8937, 0.3484, 0.8468, 0.5298, 0.8123, 0.6185, 0.7212, 0.8054, 0.7013, 0.6454, 0.771, 0.3384, 0.689, 0.4008, 0.6865, 0.3352, 0.7528, 0.4954, 0.7518, 0.5095, 0.7861, 0.3388, 0.8001, 0.3484, 0.8468, 0.3388, 0.8001, 0.5095, 0.7861, 0.5694, 0.6804, 0.7803, 0.6597, 0.6185, 0.7212, 0.4008, 0.6865, 0.4826, 0.7149, 0.3352, 0.7528, 0.4826, 0.7149, 0.4954, 0.7518, 0.3352, 0.7528, 0.8167, 0.8332, 0.6252, 0.8185, 0.6396, 0.8007, 0.4438, 0.6874, 0.4826, 0.7149, 0.4008, 0.6865, 0.5288, 0.6396, 0.7329, 0.6039, 0.5694, 0.6804, 0.7803, 0.6597, 0.8054, 0.7013, 0.6185, 0.7212, 0.4863, 0.5841, 0.7329, 0.6039, 0.5288, 0.6396, 0.4863, 0.5841, 0.658, 0.4988, 0.7329, 0.6039, 0.4612, 0.5287, 0.658, 0.4988, 0.4863, 0.5841, 0.4589, 0.4935, 0.658, 0.4988, 0.4612, 0.5287, 0.4589, 0.4935, 0.6437, 0.4508, 0.658, 0.4988, 0.4622, 0.4584, 0.6437, 0.4508, 0.4589, 0.4935, 0.471, 0.4194, 0.6437, 0.4508, 0.4622, 0.4584, 0.471, 0.4194, 0.6383, 0.4029, 0.6437, 0.4508, 0.4783, 0.3936, 0.6383, 0.4029, 0.471, 0.4194, 0.4904, 0.3775, 0.5364, 0.3616, 0.4783, 0.3936, 0.5085, 0.3671, 0.5364, 0.3616, 0.4904, 0.3775, 0.5364, 0.3616, 0.6383, 0.4029, 0.4783, 0.3936, 0.6418, 0.3694, 0.5364, 0.3616, 0.6267, 0.3542, 0.5364, 0.3616, 0.6418, 0.3694, 0.6383, 0.4029, 0.6404, 0.3585, 0.6418, 0.3694, 0.6267, 0.3542, 0.6015, 0.8283, 0.6252, 0.8185, 0.7764, 0.9106, 0.786, 0.4897, 0.9323, 0.4838, 0.8886, 0.5097, 0.7622, 0.4604, 0.9323, 0.4838, 0.786, 0.4897, 0.7622, 0.4604, 0.9549, 0.4388, 0.9323, 0.4838, 0.7534, 0.4197, 0.9549, 0.4388, 0.7622, 0.4604, 0.7534, 0.4197, 0.9537, 0.4002, 0.9549, 0.4388, 0.7604, 0.3814, 0.8657, 0.348, 0.7534, 0.4197, 0.8657, 0.348, 0.9537, 0.4002, 0.7534, 0.4197, 0.7604, 0.3814, 0.8222, 0.3489, 0.8657, 0.348, 0.7604, 0.3814, 0.7836, 0.3589, 0.8222, 0.3489, 0.9061, 0.3557, 0.9356, 0.3716, 0.9537, 0.4002, 0.9061, 0.3557, 0.9537, 0.4002, 0.8657, 0.348])
me_mesh_001.use_remesh_preserve_volume = False
me_mesh_001.use_remesh_preserve_attributes = False
me_mesh_001.use_mirror_vertex_groups = False
me_mesh_001.update()
me_plane_002 = bpy.data.meshes.new('Plane.002')
me_plane_002.from_pydata([(-0.9808, 0.0, 0.0), (0.0, -1.0, 0.0), (1.002, -0.01559, -1.414e-09), (-0.02368, 0.9936, 0.001006), (0.0, 0.0, 0.0), (-0.9918, -0.5109, -8.866e-10), (0.5, -0.9808, -8.374e-10), (1.0, 0.5, 0.0), (-0.5, 1.0, 0.0), (-1.0, 0.5, 0.0), (-0.5, -0.9617, -1.675e-09), (1.0, -0.5, 0.0), (0.5, 1.0, 0.0), (0.0, 0.5, 0.0), (0.0, -0.5, 0.0), (-0.5, 0.0, 0.0), (0.5, 0.0, 0.0), (0.5, -0.5, 0.0), (-0.5, -0.5, 0.0), (-0.5, 0.5, 0.0), (0.5, 0.5, 0.0), (-0.9808, -0.75, 0.0), (0.75, -1.0, 0.0), (1.0, 0.75, 0.0), (-0.8093, 0.9974, 0.001328), (-0.9808, 0.25, 0.0), (-0.25, -1.0, 0.0), (1.0, -0.25, 0.0), (0.25, 1.0, 0.0), (0.0, 0.75, 0.0), (0.0, -0.25, 0.0), (-0.75, 0.0, 0.0), (0.25, 0.0, 0.0), (-0.9808, -0.25, 0.0), (0.25, -1.0, 0.0), (0.9808, 0.25, 0.0), (-0.25, 1.0, 0.0), (-0.9945, 0.7473, -7.931e-10), (-0.7341, -0.9886, 9.892e-10), (1.0, -0.75, 0.0), (0.75, 0.9808, 8.374e-10), (0.0, 0.25, 0.0), (0.0, -0.75, 0.0), (-0.25, 0.0, 0.0), (0.75, 0.0, 0.0), (0.5, -0.25, 0.0), (0.5, -0.75, 0.0), (0.25, -0.5, 0.0), (0.75, -0.5, 0.0), (-0.5, -0.25, 0.0), (-0.5, -0.75, 0.0), (-0.75, -0.5, 0.0), (-0.25, -0.5, 0.0), (-0.5, 0.75, 0.0), (-0.5, 0.25, 0.0), (-0.75, 0.5, 0.0), (-0.25, 0.5, 0.0), (0.5, 0.75, 0.0), (0.5, 0.25, 0.0), (0.25, 0.5, 0.0), (0.75, 0.5, 0.0), (0.75, 0.25, 0.0), (0.25, 0.25, 0.0), (0.25, 0.75, 0.0), (-0.25, 0.25, 0.0), (-0.75, 0.25, 0.0), (-0.75, 0.75, 0.0), (-0.25, -0.75, 0.0), (-0.75, -0.75, 0.0), (-0.75, -0.25, 0.0), (0.75, -0.75, 0.0), (0.25, -0.75, 0.0), (0.25, -0.25, 0.0), (0.75, -0.25, 0.0), (-0.25, -0.25, 0.0), (-0.25, 0.75, 0.0), (0.75, 0.75, 0.0), (-1.0, -0.9086, -3.042e-09), (0.875, -1.0, 0.0), (1.0, 0.875, 0.0), (-0.8987, 1.0, 0.001328), (-1.0, 0.125, 0.0), (-0.125, -0.9808, -8.374e-10), (1.0, -0.1327, -6.968e-10), (0.125, 1.0, 0.0), (0.0, 0.875, 0.0), (-0.875, 0.0, 0.0), (-1.0, -0.3723, 2.216e-10), (0.375, -0.9808, -8.374e-10), (1.0, 0.375, 0.0), (-0.375, 1.0, 0.0), (-1.0, 0.625, 0.0), (-0.625, -1.0, 0.0), (1.0, -0.625, 0.0), (0.625, 1.0, 0.0), (-0.875, -0.5, 0.0), (-0.5, 0.875, 0.0), (-0.875, 0.5, 0.0), (0.5, 0.875, 0.0), (-1.0, -0.625, 0.0), (0.6587, -1.005, -4.599e-10), (1.0, 0.625, 0.0), (-0.625, 0.9808, 8.374e-10), (-1.0, 0.375, 0.0), (-0.4133, -0.9808, -8.374e-10), (0.9891, -0.3723, 2.216e-10), (0.3723, 0.9945, -1.575e-10), (-0.9802, -0.1517, -2.418e-09), (0.125, -1.0, 0.0), (1.0, 0.125, 0.0), (-0.125, 0.9808, 8.374e-10), (-1.0, 0.875, 0.0), (-0.875, -1.0, 0.0), (1.0, -0.875, 0.0), (0.875, 1.0, 0.0), (0.0, -0.875, 0.0), (0.875, 0.0, 0.0), (0.5, -0.875, 0.0), (0.875, -0.5, 0.0), (-0.5, -0.875, 0.0), (0.875, 0.5, 0.0), (0.75, 0.375, 0.0), (0.75, 0.125, 0.0), (0.875, 0.25, 0.0), (0.25, 0.875, 0.0), (0.125, 0.75, 0.0), (0.375, 0.75, 0.0), (-0.75, 0.375, 0.0), (-0.75, 0.125, 0.0), (-0.875, 0.25, 0.0), (-0.75, 0.875, 0.0), (-0.75, 0.625, 0.0), (-0.875, 0.75, 0.0), (-0.625, 0.75, 0.0), (-0.25, -0.875, 0.0), (-0.375, -0.75, 0.0), (-0.125, -0.75, 0.0), (-0.75, -0.625, 0.0), (-0.75, -0.875, 0.0), (-0.875, -0.75, 0.0), (-0.625, -0.75, 0.0), (-0.75, -0.125, 0.0), (-0.75, -0.375, 0.0), (-0.875, -0.25, 0.0), (0.75, -0.625, 0.0), (0.75, -0.875, 0.0), (0.625, -0.75, 0.0), (0.875, -0.75, 0.0), (0.25, -0.875, 0.0), (0.125, -0.75, 0.0), (0.375, -0.75, 0.0), (0.75, -0.125, 0.0), (0.75, -0.375, 0.0), (0.875, -0.25, 0.0), (-0.25, 0.875, 0.0), (-0.375, 0.75, 0.0), (-0.125, 0.75, 0.0), (0.75, 0.875, 0.0), (0.75, 0.625, 0.0), (0.625, 0.75, 0.0), (0.875, 0.75, 0.0), (0.875, 0.625, 0.0), (0.625, 0.875, 0.0), (-0.375, 0.875, 0.0), (0.875, -0.375, 0.0), (0.375, -0.875, 0.0), (0.125, -0.875, 0.0), (0.875, -0.875, 0.0), (0.625, -0.875, 0.0), (-0.875, -0.375, 0.0), (-0.875, -0.125, 0.0), (-0.625, -0.875, 0.0), (-0.875, -0.875, 0.0), (-0.875, -0.625, 0.0), (-0.125, -0.875, 0.0), (-0.375, -0.875, 0.0), (-0.875, 0.625, 0.0), (-0.875, 0.875, 0.0), (-0.875, 0.125, 0.0), (-0.875, 0.375, 0.0), (0.125, 0.875, 0.0), (0.875, 0.125, 0.0), (0.875, 0.375, 0.0), (0.375, 0.875, 0.0), (-0.625, 0.875, 0.0), (0.875, -0.625, 0.0), (0.875, -0.125, 0.0), (-0.125, 0.875, 0.0), (0.875, 0.875, 0.0), (-0.6875, -0.6875, 0.0), (0.6875, 0.6875, 0.0), (0.6875, -0.6875, 0.0), (-0.6875, 0.6875, 0.0), (-0.3455, -1.0, 0.0), (0.559, -0.9802, -7.799e-10), (1.0, 0.0262, 0.0), (0.04851, 1.0, 0.0), (-1.0, -0.09142, 0.0), (-0.9619, -1.0, 0.0), (-1.0, -0.9619, 0.0), (-0.9765, -0.9971, 0.0), (-0.9888, -0.9888, 0.0), (-0.9971, -0.9765, 0.0), (1.0, -0.9619, 0.0), (0.9619, -1.0, 0.0), (0.9971, -0.9765, 0.0), (0.9888, -0.9888, 0.0), (0.9765, -0.9971, 0.0), (-1.0, 0.9619, 0.0), (-0.9619, 1.0, 0.0), (-0.9971, 0.9765, 0.0), (-0.9888, 0.9888, 0.0), (-0.9765, 0.9971, 0.0), (0.9619, 1.0, 0.0), (1.0, 0.9619, 0.0), (0.9765, 0.9971, 0.0), (0.9888, 0.9888, 0.0), (0.9971, 0.9765, 0.0), (-0.9184, 0.9375, 0.0), (0.01213, 0.9375, 0.0), (-0.9375, 0.0, 0.0), (-0.9375, -0.5, 0.0), (-0.5, 0.9375, 0.0), (-0.9375, 0.5, 0.0), (0.5, 0.9375, 0.0), (0.25, 0.9375, 0.0), (-0.9375, 0.25, 0.0), (-0.75, 0.9375, 0.0), (-0.9375, 0.75, 0.0), (-0.9375, -0.75, 0.0), (-0.9375, -0.25, 0.0), (-0.25, 0.9375, 0.0), (0.75, 0.9375, 0.0), (-0.9319, 0.9319, 0.0), (-0.9375, 0.9184, 0.0), (0.0, -0.9375, 0.0), (0.9375, 0.006551, 0.0), (0.52, -0.9375, 0.0), (0.9375, -0.5, 0.0), (-0.5, -0.9375, 0.0), (0.9375, 0.5, 0.0), (0.9375, 0.25, 0.0), (-0.25, -0.9375, 0.0), (-0.75, -0.9375, 0.0), (0.75, -0.9375, 0.0), (0.9375, -0.75, 0.0), (0.25, -0.9375, 0.0), (0.9375, -0.25, 0.0), (0.9375, 0.75, 0.0), (0.9375, 0.625, 0.0), (0.625, 0.9375, 0.0), (-0.375, 0.9375, 0.0), (0.9375, -0.375, 0.0), (0.375, -0.9375, 0.0), (0.125, -0.9375, 0.0), (0.875, -0.9375, 0.0), (0.9375, -0.875, 0.0), (0.6327, -0.9375, 0.0), (-0.9375, -0.375, 0.0), (-0.9369, -0.1249, -7.455e-10), (-0.625, -0.9375, 0.0), (-0.875, -0.9375, 0.0), (-0.9375, -0.875, 0.0), (-0.9375, -0.625, 0.0), (-0.125, -0.9375, 0.0), (-0.3676, -0.9375, 0.0), (-0.9375, 0.625, 0.0), (-0.875, 0.9375, 0.0), (-0.9375, 0.875, 0.0), (-0.9375, 0.125, 0.0), (-0.9375, 0.375, 0.0), (0.125, 0.9375, 0.0), (0.9375, 0.125, 0.0), (0.9375, 0.375, 0.0), (0.375, 0.9375, 0.0), (-0.625, 0.9375, 0.0), (0.9375, -0.625, 0.0), (0.9375, -0.125, 0.0), (-0.1381, 0.9298, 0.001006), (0.875, 0.9375, 0.0), (0.9375, 0.875, 0.0), (-0.9184, -0.9375, 0.0), (-0.9375, -0.9184, 0.0), (-0.9319, -0.9319, 0.0), (0.9184, -0.9375, 0.0), (0.9319, -0.9319, 0.0), (0.9375, -0.9184, 0.0), (0.9375, 0.9184, 0.0), (0.9319, 0.9319, 0.0), (0.9184, 0.9375, 0.0), (0.9349, -0.9248, 0.0), (0.9248, -0.9349, 0.0), (0.9248, 0.9349, 0.0), (0.9349, 0.9248, 0.0), (-0.9248, 0.9349, 0.0), (-0.9349, 0.9248, 0.0), (-0.9349, -0.9248, 0.0), (-0.9248, -0.9349, 0.0), (0.4298, -1.0, 0.0), (0.3187, -1.0, 0.0), (-0.1974, -1.0, 0.0), (-0.06186, -1.0, 0.0), (-1.0, -0.7888, 0.0), (-1.0, -0.6974, 0.0), (-1.0, 0.1927, 0.0), (-1.0, 0.3144, 0.0), (-0.5426, 1.0, 0.0), (-0.6889, 1.0, 0.0), (1.0, 0.2162, 0.0), (1.0, 0.3147, 0.0), (0.813, 1.0, 0.0), (0.5873, 1.0, 0.0), (-0.183, 1.0, 0.0), (-1.0, -0.3022, 0.0), (-0.9808, -0.1748, 0.0), (-1.0, 0.05374, 0.0), (-0.9987, -0.8751, -5.828e-09), (-0.9362, -0.8285, -2.787e-09), (-0.5686, -1.0, 0.0), (0.5984, -0.9751, -1.77e-09), (0.618, -0.9336, 3.292e-10), (0.6299, -0.99, -7.026e-10), (-1.053, -4.067e-05, 3.761e-05), (-4.602e-07, -1.074, 3.761e-05), (1.075, -0.007948, 3.761e-05), (-0.01054, 1.075, 3.761e-05), (-1.064, -0.55, 3.761e-05), (0.5364, -1.052, 3.761e-05), (1.073, 0.5362, 3.761e-05), (-0.5117, 1.074, -0.001388), (-1.073, 0.5362, 3.761e-05), (-0.5364, -1.032, 3.761e-05), (1.073, -0.5363, 3.761e-05), (0.5363, 1.073, 3.761e-05), (-1.051, -0.8038, 3.761e-05), (0.8037, -1.072, 3.761e-05), (1.072, 0.8036, 3.761e-05), (-0.8393, 1.069, 3.761e-05), (-1.053, 0.2684, 3.761e-05), (-0.2683, -1.073, 3.761e-05), (1.073, -0.2684, 3.761e-05), (0.2683, 1.073, 3.761e-05), (-1.053, -0.2684, 3.761e-05), (0.2683, -1.073, 3.761e-05), (1.053, 0.2684, 3.761e-05), (-0.2683, 1.073, 3.761e-05), (-1.066, 0.8009, 3.761e-05), (-0.7877, -1.06, 3.761e-05), (1.072, -0.8037, 3.761e-05), (0.8038, 1.051, 3.761e-05), (-1.071, -0.9532, 3.761e-05), (0.9372, -1.071, 3.761e-05), (1.071, 0.9371, 3.761e-05), (-0.9372, 1.071, 3.761e-05), (-1.074, 0.1342, 3.761e-05), (-0.1342, -1.053, 3.761e-05), (1.074, -0.1342, 3.761e-05), (0.1342, 1.074, 3.761e-05), (-1.073, -0.4024, 3.761e-05), (0.4024, -1.053, 3.761e-05), (1.073, 0.4023, 3.761e-05), (-0.3778, 1.074, -0.001388), (-1.072, 0.67, 3.761e-05), (-0.67, -1.072, 3.761e-05), (1.072, -0.6701, 3.761e-05), (0.67, 1.072, 3.761e-05), (-1.072, -0.6701, 3.761e-05), (0.6746, -1.072, 3.761e-05), (1.072, 0.67, 3.761e-05), (-0.6496, 1.054, -0.001206), (-1.073, 0.4023, 3.761e-05), (-0.4435, -1.053, 3.761e-05), (1.062, -0.3997, 3.761e-05), (0.3996, 1.068, 3.761e-05), (-1.053, -0.1527, 3.761e-05), (0.1342, -1.074, 3.761e-05), (1.074, 0.1342, 3.761e-05), (-0.1342, 1.053, 3.761e-05), (-1.071, 0.9371, 3.761e-05), (-0.9372, -1.071, 3.761e-05), (1.071, -0.9372, 3.761e-05), (0.9372, 1.071, 3.761e-05), (-0.3707, -1.073, 3.761e-05), (0.5703, -1.052, 3.761e-05), (1.074, 0.02809, 3.761e-05), (0.05208, 1.074, 3.761e-05), (-1.074, -0.09819, 3.761e-05), (-1.03, -1.071, 3.761e-05), (-1.071, -1.03, 3.761e-05), (-1.045, -1.068, 3.761e-05), (-1.059, -1.059, 3.761e-05), (-1.068, -1.046, 3.761e-05), (1.071, -1.03, 3.761e-05), (1.03, -1.071, 3.761e-05), (1.068, -1.046, 3.761e-05), (1.059, -1.059, 3.761e-05), (1.045, -1.068, 3.761e-05), (-1.071, 1.03, 3.761e-05), (-1.03, 1.071, 3.761e-05), (-1.068, 1.045, 3.761e-05), (-1.059, 1.059, 3.761e-05), (-1.045, 1.068, 3.761e-05), (1.03, 1.071, 3.761e-05), (1.071, 1.03, 3.761e-05), (1.045, 1.068, 3.761e-05), (1.059, 1.059, 3.761e-05), (1.068, 1.045, 3.761e-05), (0.01303, 1.007, 3.761e-05), (-0.7698, 1.009, -0.00202), (1.007, 0.006997, 3.761e-05), (0.545, -1.006, 3.761e-05), (-1.007, -0.1253, 3.761e-05), (-0.3947, -1.007, 3.761e-05), (0.4611, -1.073, 3.761e-05), (0.342, -1.073, 3.761e-05), (-0.2119, -1.074, 3.761e-05), (-0.06642, -1.074, 3.761e-05), (-1.071, -0.8452, 3.761e-05), (-1.072, -0.7475, 3.761e-05), (-1.074, 0.2068, 3.761e-05), (-1.073, 0.3374, 3.761e-05), (-0.5614, 1.075, -0.001206), (-0.7043, 1.076, -0.00202), (1.073, 0.2321, 3.761e-05), (1.073, 0.3377, 3.761e-05), (0.871, 1.071, 3.761e-05), (0.6297, 1.072, 3.761e-05), (-0.1965, 1.073, 3.761e-05), (-1.073, -0.3244, 3.761e-05), (-1.053, -0.1877, 3.761e-05), (-1.074, 0.05766, 3.761e-05), (-1.071, -0.8845, 3.761e-05), (-1.005, -0.8548, 3.761e-05), (-0.6097, -1.072, 3.761e-05), (0.6139, -1.04, 3.761e-05), (0.6321, -1.06, 3.761e-05)], [], [(268, 177, 234), (278, 219, 3), (74, 30, 4, 43), (277, 83, 2, 236), (72, 45, 16, 32), (150, 46, 17), (276, 93, 11, 238), (49, 15, 31, 141), (189, 18, 51, 137), (136, 42, 14), (275, 222, 8, 306), (54, 19, 55, 127), (64, 41, 13, 56), (274, 224, 12, 106), (62, 58, 20, 59), (273, 89, 7, 240), (20, 121, 60), (58, 122, 61), (272, 109, 308, 241), (41, 62, 59, 13), (4, 32, 62, 41), (32, 16, 58, 62), (271, 225, 28, 84), (13, 59, 63, 125), (59, 20, 57, 126), (54, 64, 56, 19), (15, 43, 64, 54), (43, 4, 41, 64), (179, 127, 55, 97), (178, 128, 65, 129), (15, 54, 65, 128), (267, 227, 24, 80), (176, 131, 66, 132), (131, 192, 133, 66), (135, 67, 52), (175, 134, 67, 135), (174, 115, 42, 136), (173, 137, 51, 95), (172, 138, 68, 139), (171, 119, 50, 140), (170, 141, 31, 86), (169, 142, 69, 143), (18, 49, 69, 142), (146, 70, 144, 191), (168, 145, 70, 146), (256, 113, 39, 245), (149, 71, 47), (166, 148, 71, 149), (165, 117, 46, 150), (30, 72, 32, 4), (14, 47, 72, 30), (47, 17, 45, 72), (16, 151, 44), (45, 152, 73), (252, 105, 27, 247), (49, 74, 43, 15), (18, 52, 74, 49), (52, 14, 30, 74), (251, 231, 36, 90), (19, 56, 75, 155), (56, 13, 29, 156), (250, 232, 94), (159, 190, 158, 76), (249, 101, 23, 248), (158, 161, 160, 76), (60, 120, 161, 158), (240, 7, 101, 249), (20, 60, 158, 190), (224, 250, 311, 12), (57, 159, 162, 98), (159, 76, 157, 162), (222, 251, 90, 8), (53, 155, 163, 96), (155, 75, 154, 163), (152, 164, 153, 73), (48, 118, 164, 152), (238, 11, 105, 252), (148, 165, 150, 71), (246, 253, 165, 148), (253, 237, 117, 165), (115, 166, 149, 42), (235, 254, 166, 115), (254, 246, 148, 166), (145, 167, 147, 70), (244, 255, 167, 145), (267, 80, 209, 218), (117, 168, 146, 46), (257, 244, 145, 168), (17, 191, 144, 48), (258, 169, 143, 230), (221, 95, 169, 258), (95, 51, 142, 169), (230, 143, 170, 259), (143, 69, 141, 170), (138, 171, 140, 68), (243, 260, 171, 138), (260, 239, 119, 171), (262, 172, 139, 317), (290, 205, 203, 286), (261, 243, 138, 172), (263, 173, 95, 221), (229, 139, 173, 263), (139, 68, 137, 173), (134, 174, 136, 67), (242, 264, 174, 134), (264, 235, 115, 174), (119, 175, 135, 50), (239, 265, 175, 119), (19, 53, 133, 192), (266, 176, 132, 228), (223, 97, 176, 266), (97, 55, 131, 176), (280, 79, 214, 287), (228, 132, 177, 268), (132, 66, 130, 177), (269, 178, 129, 226), (220, 86, 178, 269), (86, 31, 128, 178), (270, 179, 97, 223), (226, 129, 179, 270), (129, 65, 127, 179), (219, 271, 84, 196), (29, 125, 180, 85), (125, 63, 124, 180), (122, 181, 123, 61), (44, 116, 181, 122), (236, 195, 109, 272), (121, 182, 120, 60), (61, 123, 182, 121), (241, 309, 89, 273), (225, 274, 106, 28), (63, 126, 183, 124), (126, 57, 98, 183), (227, 275, 307), (66, 133, 184, 130), (133, 53, 96, 184), (68, 140, 189, 137), (144, 185, 118, 48), (70, 147, 185, 144), (245, 39, 93, 276), (151, 186, 116, 44), (73, 153, 186, 151), (247, 27, 83, 277), (231, 278, 312, 36), (75, 156, 187, 154), (156, 29, 85, 187), (232, 279, 114, 310), (76, 160, 188, 157), (248, 23, 79, 280), (140, 50, 18, 189), (46, 146, 191, 17), (55, 19, 192, 131), (57, 20, 190, 159), (65, 54, 127), (31, 15, 128), (69, 49, 141), (51, 18, 142), (50, 135, 52, 18), (67, 136, 14, 52), (42, 149, 47, 14), (71, 150, 17, 47), (53, 19, 155), (75, 56, 156), (29, 13, 125), (63, 59, 126), (58, 61, 121, 20), (16, 44, 122, 58), (45, 73, 151, 16), (17, 48, 152, 45), (237, 194, 320), (265, 193, 26, 242), (259, 170, 86, 220), (281, 198, 112, 261), (294, 212, 211, 233), (177, 233, 295), (297, 200, 198, 281), (262, 282, 172), (296, 283, 172), (255, 284, 167), (291, 285, 167), (256, 167, 286), (293, 217, 216, 288), (292, 215, 213, 289), (279, 188, 289), (114, 279, 289, 213), (188, 288, 292), (188, 287, 293), (113, 256, 286, 203), (207, 206, 285, 291), (78, 204, 284, 255), (202, 201, 283, 296), (77, 199, 282, 262), (172, 283, 297), (210, 295, 233, 211), (177, 218, 294), (172, 281, 261), (197, 259, 220), (175, 265, 242, 134), (117, 237, 320, 168), (160, 248, 280, 188), (157, 188, 279, 232), (154, 187, 278, 231), (153, 247, 277, 186), (147, 245, 276, 185), (130, 184, 275, 227), (124, 183, 274, 225), (123, 241, 273, 182), (116, 236, 272, 181), (85, 180, 271, 219), (25, 226, 305), (103, 270, 223, 9), (0, 220, 315), (81, 269, 226, 304), (37, 228, 268, 111), (188, 280, 287), (9, 223, 266, 91), (91, 266, 228, 37), (10, 104, 239), (82, 301, 264), (26, 300, 264, 242), (21, 229, 303), (99, 263, 221, 5), (112, 38, 243, 261), (167, 285, 290), (77, 262, 317, 316), (92, 318, 239, 260), (38, 92, 260, 243), (33, 230, 314), (5, 221, 258, 87), (87, 258, 230, 313), (100, 22, 244, 257), (177, 267, 218), (22, 78, 255, 244), (108, 34, 246, 254), (1, 108, 254, 235), (88, 298, 253), (34, 299, 253, 246), (118, 238, 252, 164), (96, 163, 251, 222), (98, 162, 250, 224), (120, 240, 249, 161), (161, 249, 248, 160), (162, 157, 232, 250), (163, 154, 231, 251), (164, 252, 247, 153), (167, 256, 245, 147), (177, 130, 227, 267), (180, 124, 225, 271), (181, 272, 241, 123), (182, 273, 240, 120), (183, 98, 224, 274), (184, 96, 222, 275), (185, 276, 238, 118), (186, 277, 236, 116), (187, 85, 219, 278), (111, 268, 234, 208), (285, 206, 205, 290), (286, 167, 290), (204, 207, 291, 284), (284, 291, 167), (288, 216, 215, 292), (289, 188, 292), (287, 214, 217, 293), (288, 188, 293), (218, 209, 212, 294), (233, 177, 294), (208, 234, 295, 210), (234, 177, 295), (199, 202, 296, 282), (282, 296, 172), (283, 201, 200, 297), (281, 172, 297), (253, 298, 6, 237), (253, 299, 88), (264, 300, 82), (264, 301, 1, 235), (303, 229, 263, 99), (302, 229, 21), (305, 226, 270, 103), (304, 226, 25), (306, 102, 275), (307, 275, 102), (309, 241, 35), (241, 308, 35), (94, 232, 40), (310, 40, 232), (314, 230, 259, 107), (311, 250, 94), (312, 278, 110), (3, 110, 278), (239, 104, 265), (313, 230, 33), (315, 220, 269, 81), (220, 0, 197), (302, 317, 229), (317, 139, 229), (239, 318, 10), (320, 319, 321), (319, 320, 194), (168, 320, 257), (321, 100, 257, 320), (26, 193, 382, 339), (81, 304, 419, 354), (27, 105, 372, 340), (82, 300, 415, 355), (318, 92, 363, 433), (28, 106, 373, 341), (83, 27, 340, 356), (84, 28, 341, 357), (317, 302, 417, 432), (24, 227, 408, 337), (316, 317, 432, 431), (87, 313, 428, 358), (33, 314, 429, 342), (88, 299, 414, 359), (34, 108, 375, 343), (89, 309, 424, 360), (319, 194, 383, 434), (35, 308, 423, 344), (90, 36, 345, 361), (36, 312, 427, 345), (298, 88, 359, 413), (91, 37, 346, 362), (37, 111, 378, 346), (299, 34, 343, 414), (92, 38, 347, 363), (0, 315, 430, 322), (196, 84, 357, 385), (38, 112, 379, 347), (93, 39, 348, 364), (1, 301, 416, 323), (197, 0, 322, 386), (39, 113, 380, 348), (94, 40, 349, 365), (236, 2, 324, 409), (2, 83, 356, 324), (321, 319, 434, 435), (199, 77, 350, 388), (40, 310, 425, 349), (194, 237, 410, 383), (237, 6, 327, 410), (3, 219, 407, 325), (107, 259, 411, 374), (202, 199, 388, 391), (201, 202, 391, 390), (300, 26, 339, 415), (200, 201, 390, 389), (301, 82, 355, 416), (198, 200, 389, 387), (99, 5, 326, 366), (5, 87, 358, 326), (112, 198, 387, 379), (100, 321, 435, 367), (6, 298, 413, 327), (204, 78, 351, 393), (302, 21, 334, 417), (101, 7, 328, 368), (7, 89, 360, 328), (207, 204, 393, 396), (303, 99, 366, 418), (102, 306, 421, 369), (8, 90, 361, 329), (206, 207, 396, 395), (103, 9, 330, 370), (9, 91, 362, 330), (205, 206, 395, 394), (104, 10, 331, 371), (10, 318, 433, 331), (203, 205, 394, 392), (304, 25, 338, 419), (105, 11, 332, 372), (11, 93, 364, 332), (113, 203, 392, 380), (305, 103, 370, 420), (106, 12, 333, 373), (12, 311, 426, 333), (111, 208, 397, 378), (108, 1, 323, 375), (209, 80, 353, 398), (109, 195, 384, 376), (212, 209, 398, 401), (306, 8, 329, 421), (110, 3, 325, 377), (211, 212, 401, 400), (307, 102, 369, 422), (210, 211, 400, 399), (208, 210, 399, 397), (219, 196, 385, 407), (214, 79, 352, 403), (259, 197, 386, 411), (308, 109, 376, 423), (217, 214, 403, 406), (309, 35, 344, 424), (216, 217, 406, 405), (215, 216, 405, 404), (213, 215, 404, 402), (310, 114, 381, 425), (114, 213, 402, 381), (193, 265, 412, 382), (195, 236, 409, 384), (311, 94, 365, 426), (265, 104, 371, 412), (312, 110, 377, 427), (227, 307, 422, 408), (21, 303, 418, 334), (314, 107, 374, 429), (22, 100, 367, 335), (77, 316, 431, 350), (23, 101, 368, 336), (78, 22, 335, 351), (313, 33, 342, 428), (79, 23, 336, 352), (315, 81, 354, 430), (25, 305, 420, 338), (80, 24, 337, 353)])
me_plane_002.polygons.foreach_set('use_smooth', [True] * 415)
_uv = me_plane_002.uv_layers.new(name='UVMap')
_uv.uv.foreach_set('vector', [0.1737, 0.9347, 0.1949, 0.9347, 0.1737, 0.9495, 0.4453, 0.9533, 0.4964, 0.9559, 0.4842, 0.975, 0.4073, 0.5524, 0.4922, 0.5524, 0.4922, 0.6374, 0.4073, 0.6374, 0.8108, 0.5949, 0.832, 0.5923, 0.8326, 0.6321, 0.8108, 0.6396, 0.5772, 0.5524, 0.6621, 0.5524, 0.6621, 0.6374, 0.5772, 0.6374, 0.6197, 0.3825, 0.6621, 0.3825, 0.6621, 0.4675, 0.8108, 0.425, 0.832, 0.425, 0.832, 0.4675, 0.8108, 0.4675, 0.3224, 0.5524, 0.3224, 0.6374, 0.2374, 0.6374, 0.2374, 0.5949, 0.2586, 0.4038, 0.3224, 0.4675, 0.2374, 0.4675, 0.2374, 0.425, 0.4498, 0.3825, 0.4922, 0.3825, 0.4922, 0.4675, 0.2799, 0.9559, 0.3224, 0.9559, 0.3224, 0.9772, 0.3079, 0.9772, 0.3224, 0.7223, 0.3224, 0.8073, 0.2374, 0.8073, 0.2374, 0.7648, 0.4073, 0.7223, 0.4922, 0.7223, 0.4922, 0.8073, 0.4073, 0.8073, 0.6197, 0.9559, 0.6621, 0.9559, 0.6621, 0.9772, 0.6187, 0.9753, 0.5772, 0.7223, 0.6621, 0.7223, 0.6621, 0.8073, 0.5772, 0.8073, 0.8108, 0.7648, 0.832, 0.7648, 0.832, 0.8073, 0.8108, 0.8073, 0.6621, 0.8073, 0.7471, 0.7648, 0.7471, 0.8073, 0.6621, 0.7223, 0.7471, 0.6798, 0.7471, 0.7223, 0.8108, 0.6798, 0.832, 0.6798, 0.832, 0.7108, 0.8108, 0.7223, 0.4922, 0.7223, 0.5772, 0.7223, 0.5772, 0.8073, 0.4922, 0.8073, 0.4922, 0.6374, 0.5772, 0.6374, 0.5772, 0.7223, 0.4922, 0.7223, 0.5772, 0.6374, 0.6621, 0.6374, 0.6621, 0.7223, 0.5772, 0.7223, 0.5347, 0.9559, 0.5772, 0.9559, 0.5772, 0.9772, 0.5347, 0.9772, 0.4922, 0.8073, 0.5772, 0.8073, 0.5772, 0.8922, 0.5347, 0.8922, 0.5772, 0.8073, 0.6621, 0.8073, 0.6621, 0.8922, 0.6197, 0.8922, 0.3224, 0.7223, 0.4073, 0.7223, 0.4073, 0.8073, 0.3224, 0.8073, 0.3224, 0.6374, 0.4073, 0.6374, 0.4073, 0.7223, 0.3224, 0.7223, 0.4073, 0.6374, 0.4922, 0.6374, 0.4922, 0.7223, 0.4073, 0.7223, 0.1949, 0.7648, 0.2374, 0.7648, 0.2374, 0.8073, 0.1949, 0.8073, 0.1949, 0.6798, 0.2374, 0.6798, 0.2374, 0.7223, 0.1949, 0.7223, 0.3224, 0.6374, 0.3224, 0.7223, 0.2374, 0.7223, 0.2374, 0.6798, 0.1949, 0.9559, 0.2374, 0.9559, 0.2173, 0.9763, 0.1869, 0.9772, 0.1949, 0.8497, 0.2374, 0.8497, 0.2374, 0.8922, 0.1949, 0.8922, 0.2374, 0.8497, 0.2586, 0.871, 0.2799, 0.8922, 0.2374, 0.8922, 0.3648, 0.3825, 0.4073, 0.3825, 0.4073, 0.4675, 0.3648, 0.3401, 0.4073, 0.3401, 0.4073, 0.3825, 0.3648, 0.3825, 0.4498, 0.3401, 0.4922, 0.3401, 0.4922, 0.3825, 0.4498, 0.3825, 0.1949, 0.425, 0.2374, 0.425, 0.2374, 0.4675, 0.1949, 0.4675, 0.1949, 0.3401, 0.2374, 0.3401, 0.2374, 0.3825, 0.1949, 0.3825, 0.2799, 0.3401, 0.3224, 0.3401, 0.3224, 0.3825, 0.2799, 0.3825, 0.1949, 0.5949, 0.2374, 0.5949, 0.2374, 0.6374, 0.1949, 0.6374, 0.1949, 0.51, 0.2374, 0.51, 0.2374, 0.5524, 0.1949, 0.5524, 0.3224, 0.4675, 0.3224, 0.5524, 0.2374, 0.5524, 0.2374, 0.51, 0.7046, 0.3825, 0.7471, 0.3825, 0.7471, 0.425, 0.7259, 0.4038, 0.7046, 0.3401, 0.7471, 0.3401, 0.7471, 0.3825, 0.7046, 0.3825, 0.8108, 0.3401, 0.832, 0.3401, 0.832, 0.3825, 0.8108, 0.3825, 0.5347, 0.3825, 0.5772, 0.3825, 0.5772, 0.4675, 0.5347, 0.3401, 0.5772, 0.3401, 0.5772, 0.3825, 0.5347, 0.3825, 0.6197, 0.3401, 0.6621, 0.3401, 0.6621, 0.3825, 0.6197, 0.3825, 0.4922, 0.5524, 0.5772, 0.5524, 0.5772, 0.6374, 0.4922, 0.6374, 0.4922, 0.4675, 0.5772, 0.4675, 0.5772, 0.5524, 0.4922, 0.5524, 0.5772, 0.4675, 0.6621, 0.4675, 0.6621, 0.5524, 0.5772, 0.5524, 0.6621, 0.6374, 0.7471, 0.5949, 0.7471, 0.6374, 0.6621, 0.5524, 0.7471, 0.51, 0.7471, 0.5524, 0.8108, 0.51, 0.8283, 0.5109, 0.832, 0.5524, 0.8108, 0.5524, 0.3224, 0.5524, 0.4073, 0.5524, 0.4073, 0.6374, 0.3224, 0.6374, 0.3224, 0.4675, 0.4073, 0.4675, 0.4073, 0.5524, 0.3224, 0.5524, 0.4073, 0.4675, 0.4922, 0.4675, 0.4922, 0.5524, 0.4073, 0.5524, 0.3648, 0.9559, 0.4073, 0.9559, 0.4073, 0.9772, 0.3648, 0.9772, 0.3224, 0.8073, 0.4073, 0.8073, 0.4073, 0.8922, 0.3648, 0.8922, 0.4073, 0.8073, 0.4922, 0.8073, 0.4922, 0.8922, 0.4498, 0.8922, 0.7046, 0.9559, 0.7471, 0.9559, 0.7046, 0.9772, 0.7046, 0.8922, 0.7259, 0.871, 0.7471, 0.8497, 0.7471, 0.8922, 0.8108, 0.8497, 0.832, 0.8497, 0.832, 0.8922, 0.8108, 0.8922, 0.7471, 0.8497, 0.7896, 0.8497, 0.7896, 0.8922, 0.7471, 0.8922, 0.7471, 0.8073, 0.7896, 0.8073, 0.7896, 0.8497, 0.7471, 0.8497, 0.8108, 0.8073, 0.832, 0.8073, 0.832, 0.8497, 0.8108, 0.8497, 0.6621, 0.8073, 0.7471, 0.8073, 0.7471, 0.8497, 0.7259, 0.871, 0.6621, 0.9559, 0.7046, 0.9559, 0.6918, 0.9772, 0.6621, 0.9772, 0.6621, 0.8922, 0.7046, 0.8922, 0.7046, 0.9347, 0.6621, 0.9347, 0.7046, 0.8922, 0.7471, 0.8922, 0.7471, 0.9347, 0.7046, 0.9347, 0.3224, 0.9559, 0.3648, 0.9559, 0.3648, 0.9772, 0.3224, 0.9772, 0.3224, 0.8922, 0.3648, 0.8922, 0.3648, 0.9347, 0.3224, 0.9347, 0.3648, 0.8922, 0.4073, 0.8922, 0.4073, 0.9347, 0.3648, 0.9347, 0.7471, 0.51, 0.7896, 0.51, 0.7896, 0.5524, 0.7471, 0.5524, 0.7471, 0.4675, 0.7896, 0.4675, 0.7896, 0.51, 0.7471, 0.51, 0.8108, 0.4675, 0.832, 0.4675, 0.8283, 0.5109, 0.8108, 0.51, 0.5772, 0.3401, 0.6197, 0.3401, 0.6197, 0.3825, 0.5772, 0.3825, 0.5772, 0.3188, 0.6197, 0.3188, 0.6197, 0.3401, 0.5772, 0.3401, 0.6197, 0.3188, 0.6689, 0.3188, 0.6621, 0.3401, 0.6197, 0.3401, 0.4922, 0.3401, 0.5347, 0.3401, 0.5347, 0.3825, 0.4922, 0.3825, 0.4922, 0.3188, 0.5347, 0.3188, 0.5347, 0.3401, 0.4922, 0.3401, 0.5347, 0.3188, 0.5772, 0.3188, 0.5772, 0.3401, 0.5347, 0.3401, 0.7471, 0.3401, 0.7896, 0.3401, 0.7896, 0.3825, 0.7471, 0.3825, 0.7471, 0.3188, 0.7896, 0.3188, 0.7896, 0.3401, 0.7471, 0.3401, 0.1949, 0.9559, 0.1869, 0.9772, 0.1654, 0.9772, 0.1802, 0.9559, 0.6621, 0.3401, 0.7046, 0.3401, 0.7046, 0.3825, 0.6621, 0.3825, 0.7072, 0.3188, 0.7471, 0.3188, 0.7471, 0.3401, 0.7046, 0.3401, 0.6621, 0.4675, 0.7259, 0.4038, 0.7471, 0.425, 0.7471, 0.4675, 0.1737, 0.51, 0.1949, 0.51, 0.1949, 0.5524, 0.1737, 0.5524, 0.1737, 0.4675, 0.1949, 0.4675, 0.1949, 0.51, 0.1737, 0.51, 0.1949, 0.4675, 0.2374, 0.4675, 0.2374, 0.51, 0.1949, 0.51, 0.1737, 0.5524, 0.1949, 0.5524, 0.1949, 0.5949, 0.1739, 0.5949, 0.1949, 0.5524, 0.2374, 0.5524, 0.2374, 0.5949, 0.1949, 0.5949, 0.2374, 0.3401, 0.2799, 0.3401, 0.2799, 0.3825, 0.2374, 0.3825, 0.2374, 0.3188, 0.2799, 0.3188, 0.2799, 0.3401, 0.2374, 0.3401, 0.2799, 0.3188, 0.3224, 0.3188, 0.3224, 0.3401, 0.2799, 0.3401, 0.1737, 0.3401, 0.1949, 0.3401, 0.1949, 0.3825, 0.1741, 0.3559, 0.8099, 0.3231, 0.8311, 0.3056, 0.832, 0.3105, 0.8108, 0.3253, 0.1949, 0.3188, 0.2374, 0.3188, 0.2374, 0.3401, 0.1949, 0.3401, 0.1737, 0.425, 0.1949, 0.425, 0.1949, 0.4675, 0.1737, 0.4675, 0.1737, 0.3825, 0.1949, 0.3825, 0.1949, 0.425, 0.1737, 0.425, 0.1949, 0.3825, 0.2374, 0.3825, 0.2374, 0.425, 0.1949, 0.425, 0.4073, 0.3401, 0.4498, 0.3401, 0.4498, 0.3825, 0.4073, 0.3825, 0.4073, 0.3188, 0.4498, 0.3188, 0.4498, 0.3401, 0.4073, 0.3401, 0.4498, 0.3188, 0.4922, 0.3188, 0.4922, 0.3401, 0.4498, 0.3401, 0.3224, 0.3401, 0.3648, 0.3401, 0.3648, 0.3825, 0.3224, 0.3825, 0.3224, 0.3188, 0.3673, 0.3188, 0.3648, 0.3401, 0.3224, 0.3401, 0.3224, 0.8073, 0.3224, 0.8922, 0.2799, 0.8922, 0.2586, 0.871, 0.1737, 0.8497, 0.1949, 0.8497, 0.1949, 0.8922, 0.1737, 0.8922, 0.1737, 0.8073, 0.1949, 0.8073, 0.1949, 0.8497, 0.1737, 0.8497, 0.1949, 0.8073, 0.2374, 0.8073, 0.2374, 0.8497, 0.1949, 0.8497, 0.8108, 0.9347, 0.832, 0.9347, 0.832, 0.9642, 0.8108, 0.9495, 0.1737, 0.8922, 0.1949, 0.8922, 0.1949, 0.9347, 0.1737, 0.9347, 0.1949, 0.8922, 0.2374, 0.8922, 0.2374, 0.9347, 0.1949, 0.9347, 0.1737, 0.6798, 0.1949, 0.6798, 0.1949, 0.7223, 0.1737, 0.7223, 0.1737, 0.6374, 0.1949, 0.6374, 0.1949, 0.6798, 0.1737, 0.6798, 0.1949, 0.6374, 0.2374, 0.6374, 0.2374, 0.6798, 0.1949, 0.6798, 0.1737, 0.7648, 0.1949, 0.7648, 0.1949, 0.8073, 0.1737, 0.8073, 0.1737, 0.7223, 0.1949, 0.7223, 0.1949, 0.7648, 0.1737, 0.7648, 0.1949, 0.7223, 0.2374, 0.7223, 0.2374, 0.7648, 0.1949, 0.7648, 0.4964, 0.9559, 0.5347, 0.9559, 0.5347, 0.9772, 0.5087, 0.9772, 0.4922, 0.8922, 0.5347, 0.8922, 0.5347, 0.9347, 0.4922, 0.9347, 0.5347, 0.8922, 0.5772, 0.8922, 0.5772, 0.9347, 0.5347, 0.9347, 0.7471, 0.6798, 0.7896, 0.6798, 0.7896, 0.7223, 0.7471, 0.7223, 0.7471, 0.6374, 0.7896, 0.6374, 0.7896, 0.6798, 0.7471, 0.6798, 0.8108, 0.6396, 0.832, 0.6463, 0.832, 0.6798, 0.8108, 0.6798, 0.7471, 0.7648, 0.7896, 0.7648, 0.7896, 0.8073, 0.7471, 0.8073, 0.7471, 0.7223, 0.7896, 0.7223, 0.7896, 0.7648, 0.7471, 0.7648, 0.8108, 0.7223, 0.832, 0.7443, 0.832, 0.7648, 0.8108, 0.7648, 0.5772, 0.9559, 0.6197, 0.9559, 0.6187, 0.9753, 0.5772, 0.9772, 0.5772, 0.8922, 0.6197, 0.8922, 0.6197, 0.9347, 0.5772, 0.9347, 0.6197, 0.8922, 0.6621, 0.8922, 0.6621, 0.9347, 0.6197, 0.9347, 0.2374, 0.9559, 0.2799, 0.9559, 0.2582, 0.9772, 0.2374, 0.8922, 0.2799, 0.8922, 0.2799, 0.9347, 0.2374, 0.9347, 0.2799, 0.8922, 0.3224, 0.8922, 0.3224, 0.9347, 0.2799, 0.9347, 0.2374, 0.3825, 0.2799, 0.3825, 0.2586, 0.4038, 0.2374, 0.425, 0.7471, 0.425, 0.7896, 0.425, 0.7896, 0.4675, 0.7471, 0.4675, 0.7471, 0.3825, 0.7896, 0.3825, 0.7896, 0.425, 0.7471, 0.425, 0.8108, 0.3825, 0.832, 0.3825, 0.832, 0.425, 0.8108, 0.425, 0.7471, 0.5949, 0.7896, 0.5949, 0.7896, 0.6374, 0.7471, 0.6374, 0.7471, 0.5524, 0.7896, 0.5524, 0.7896, 0.5949, 0.7471, 0.5949, 0.8108, 0.5524, 0.832, 0.5524, 0.832, 0.5923, 0.8108, 0.5949, 0.4073, 0.9559, 0.4453, 0.9533, 0.4301, 0.9772, 0.4073, 0.9772, 0.4073, 0.8922, 0.4498, 0.8922, 0.4498, 0.9347, 0.4073, 0.9347, 0.4498, 0.8922, 0.4922, 0.8922, 0.4922, 0.9347, 0.4498, 0.9347, 0.7471, 0.9559, 0.7896, 0.9559, 0.7896, 0.9772, 0.7685, 0.9772, 0.7471, 0.8922, 0.7896, 0.8922, 0.7896, 0.9347, 0.7471, 0.9347, 0.8108, 0.8922, 0.832, 0.8922, 0.832, 0.9347, 0.8108, 0.9347, 0.2799, 0.3825, 0.3224, 0.3825, 0.3224, 0.4675, 0.2586, 0.4038, 0.6621, 0.3825, 0.7046, 0.3825, 0.7259, 0.4038, 0.6621, 0.4675, 0.2374, 0.8073, 0.3224, 0.8073, 0.2586, 0.871, 0.2374, 0.8497, 0.6621, 0.8922, 0.6621, 0.8073, 0.7259, 0.871, 0.7046, 0.8922, 0.2374, 0.7223, 0.3224, 0.7223, 0.2374, 0.7648, 0.2374, 0.6374, 0.3224, 0.6374, 0.2374, 0.6798, 0.2374, 0.5524, 0.3224, 0.5524, 0.2374, 0.5949, 0.2374, 0.4675, 0.3224, 0.4675, 0.2374, 0.51, 0.3224, 0.3825, 0.3648, 0.3825, 0.4073, 0.4675, 0.3224, 0.4675, 0.4073, 0.3825, 0.4498, 0.3825, 0.4922, 0.4675, 0.4073, 0.4675, 0.4922, 0.3825, 0.5347, 0.3825, 0.5772, 0.4675, 0.4922, 0.4675, 0.5772, 0.3825, 0.6197, 0.3825, 0.6621, 0.4675, 0.5772, 0.4675, 0.3224, 0.8922, 0.3224, 0.8073, 0.3648, 0.8922, 0.4073, 0.8922, 0.4073, 0.8073, 0.4498, 0.8922, 0.4922, 0.8922, 0.4922, 0.8073, 0.5347, 0.8922, 0.5772, 0.8922, 0.5772, 0.8073, 0.6197, 0.8922, 0.6621, 0.7223, 0.7471, 0.7223, 0.7471, 0.7648, 0.6621, 0.8073, 0.6621, 0.6374, 0.7471, 0.6374, 0.7471, 0.6798, 0.6621, 0.7223, 0.6621, 0.5524, 0.7471, 0.5524, 0.7471, 0.5949, 0.6621, 0.6374, 0.6621, 0.4675, 0.7471, 0.4675, 0.7471, 0.51, 0.6621, 0.5524, 0.6689, 0.3188, 0.6822, 0.3043, 0.7022, 0.3202, 0.3673, 0.3188, 0.3749, 0.2976, 0.4073, 0.2976, 0.4073, 0.3188, 0.1739, 0.5949, 0.1949, 0.5949, 0.1949, 0.6374, 0.1737, 0.6374, 0.1802, 0.3188, 0.1654, 0.2976, 0.1949, 0.2976, 0.1949, 0.3188, 0.178, 0.955, 0.1604, 0.9762, 0.1562, 0.9734, 0.1756, 0.954, 0.1949, 0.9347, 0.1756, 0.954, 0.1746, 0.9516, 0.178, 0.3197, 0.1604, 0.2986, 0.1654, 0.2976, 0.1802, 0.3188, 0.1737, 0.3401, 0.1737, 0.3253, 0.1949, 0.3401, 0.1746, 0.3231, 0.1756, 0.3207, 0.1949, 0.3401, 0.7896, 0.3188, 0.8043, 0.3188, 0.7896, 0.3401, 0.8065, 0.3197, 0.8089, 0.3207, 0.7896, 0.3401, 0.8108, 0.3401, 0.7896, 0.3401, 0.8108, 0.3253, 0.8099, 0.9516, 0.8311, 0.9692, 0.8282, 0.9734, 0.8089, 0.954, 0.8065, 0.955, 0.824, 0.9762, 0.8191, 0.9772, 0.8043, 0.9559, 0.7896, 0.9559, 0.7896, 0.9347, 0.8043, 0.9559, 0.7896, 0.9772, 0.7896, 0.9559, 0.8043, 0.9559, 0.8191, 0.9772, 0.7896, 0.9347, 0.8089, 0.954, 0.8065, 0.955, 0.7896, 0.9347, 0.8108, 0.9495, 0.8099, 0.9516, 0.832, 0.3401, 0.8108, 0.3401, 0.8108, 0.3253, 0.832, 0.3105, 0.824, 0.2986, 0.8282, 0.3014, 0.8089, 0.3207, 0.8065, 0.3197, 0.7896, 0.2976, 0.8191, 0.2976, 0.8043, 0.3188, 0.7896, 0.3188, 0.1534, 0.3056, 0.1562, 0.3014, 0.1756, 0.3207, 0.1746, 0.3231, 0.1525, 0.3287, 0.1525, 0.3105, 0.1737, 0.3253, 0.1737, 0.3401, 0.1949, 0.3401, 0.1756, 0.3207, 0.178, 0.3197, 0.1534, 0.9692, 0.1746, 0.9516, 0.1756, 0.954, 0.1562, 0.9734, 0.1949, 0.9347, 0.1802, 0.9559, 0.178, 0.955, 0.1949, 0.3401, 0.1802, 0.3188, 0.1949, 0.3188, 0.1525, 0.6063, 0.1739, 0.5949, 0.1737, 0.6374, 0.3648, 0.3401, 0.3673, 0.3188, 0.4073, 0.3188, 0.4073, 0.3401, 0.6621, 0.3401, 0.6689, 0.3188, 0.7022, 0.3202, 0.7046, 0.3401, 0.7896, 0.8922, 0.8108, 0.8922, 0.8108, 0.9347, 0.7896, 0.9347, 0.7471, 0.9347, 0.7896, 0.9347, 0.7896, 0.9559, 0.7471, 0.9559, 0.4073, 0.9347, 0.4498, 0.9347, 0.4453, 0.9533, 0.4073, 0.9559, 0.7896, 0.5524, 0.8108, 0.5524, 0.8108, 0.5949, 0.7896, 0.5949, 0.7896, 0.3825, 0.8108, 0.3825, 0.8108, 0.425, 0.7896, 0.425, 0.2374, 0.9347, 0.2799, 0.9347, 0.2799, 0.9559, 0.2374, 0.9559, 0.5772, 0.9347, 0.6197, 0.9347, 0.6197, 0.9559, 0.5772, 0.9559, 0.7896, 0.7223, 0.8108, 0.7223, 0.8108, 0.7648, 0.7896, 0.7648, 0.7896, 0.6374, 0.8108, 0.6396, 0.8108, 0.6798, 0.7896, 0.6798, 0.4922, 0.9347, 0.5347, 0.9347, 0.5347, 0.9559, 0.4964, 0.9559, 0.159, 0.7223, 0.1737, 0.7223, 0.1525, 0.7442, 0.1525, 0.7648, 0.1737, 0.7648, 0.1737, 0.8073, 0.1525, 0.8073, 0.159, 0.6374, 0.1737, 0.6374, 0.1525, 0.6556, 0.1525, 0.6798, 0.1737, 0.6798, 0.1737, 0.7223, 0.1525, 0.7029, 0.1543, 0.8913, 0.1737, 0.8922, 0.1737, 0.9347, 0.1525, 0.9347, 0.7896, 0.9347, 0.8108, 0.9347, 0.8108, 0.9495, 0.1525, 0.8073, 0.1737, 0.8073, 0.1737, 0.8497, 0.1525, 0.8497, 0.1525, 0.8497, 0.1737, 0.8497, 0.1737, 0.8922, 0.1543, 0.8913, 0.3224, 0.3106, 0.3518, 0.3041, 0.3224, 0.3188, 0.4498, 0.3041, 0.4712, 0.2976, 0.4498, 0.3188, 0.4073, 0.2976, 0.4252, 0.2976, 0.4498, 0.3188, 0.4073, 0.3188, 0.159, 0.3825, 0.1737, 0.3825, 0.1525, 0.4004, 0.1525, 0.425, 0.1737, 0.425, 0.1737, 0.4675, 0.1552, 0.4638, 0.1949, 0.2976, 0.2428, 0.3014, 0.2374, 0.3188, 0.1949, 0.3188, 0.7896, 0.3401, 0.8089, 0.3207, 0.8099, 0.3231, 0.1525, 0.3287, 0.1737, 0.3401, 0.1741, 0.3559, 0.1529, 0.34, 0.2799, 0.2976, 0.299, 0.2976, 0.3224, 0.3188, 0.2799, 0.3188, 0.2428, 0.3014, 0.2799, 0.2976, 0.2799, 0.3188, 0.2374, 0.3188, 0.159, 0.5524, 0.1737, 0.5524, 0.159, 0.578, 0.1552, 0.4638, 0.1737, 0.4675, 0.1737, 0.51, 0.1525, 0.5109, 0.1525, 0.5109, 0.1737, 0.51, 0.1737, 0.5524, 0.1525, 0.5347, 0.7161, 0.2959, 0.7471, 0.2976, 0.7471, 0.3188, 0.7072, 0.3188, 0.1949, 0.9347, 0.1949, 0.9559, 0.1802, 0.9559, 0.7471, 0.2976, 0.7896, 0.2976, 0.7896, 0.3188, 0.7471, 0.3188, 0.5347, 0.2976, 0.5772, 0.2976, 0.5772, 0.3188, 0.5347, 0.3188, 0.4922, 0.2976, 0.5347, 0.2976, 0.5347, 0.3188, 0.4922, 0.3188, 0.6197, 0.3041, 0.6383, 0.2976, 0.6197, 0.3188, 0.5772, 0.2976, 0.6005, 0.2976, 0.6197, 0.3188, 0.5772, 0.3188, 0.7896, 0.4675, 0.8108, 0.4675, 0.8108, 0.51, 0.7896, 0.51, 0.3224, 0.9347, 0.3648, 0.9347, 0.3648, 0.9559, 0.3224, 0.9559, 0.6621, 0.9347, 0.7046, 0.9347, 0.7046, 0.9559, 0.6621, 0.9559, 0.7896, 0.8073, 0.8108, 0.8073, 0.8108, 0.8497, 0.7896, 0.8497, 0.7896, 0.8497, 0.8108, 0.8497, 0.8108, 0.8922, 0.7896, 0.8922, 0.7046, 0.9347, 0.7471, 0.9347, 0.7471, 0.9559, 0.7046, 0.9559, 0.3648, 0.9347, 0.4073, 0.9347, 0.4073, 0.9559, 0.3648, 0.9559, 0.7896, 0.51, 0.8108, 0.51, 0.8108, 0.5524, 0.7896, 0.5524, 0.7896, 0.3401, 0.8108, 0.3401, 0.8108, 0.3825, 0.7896, 0.3825, 0.1949, 0.9347, 0.2374, 0.9347, 0.2374, 0.9559, 0.1949, 0.9559, 0.5347, 0.9347, 0.5772, 0.9347, 0.5772, 0.9559, 0.5347, 0.9559, 0.7896, 0.6798, 0.8108, 0.6798, 0.8108, 0.7223, 0.7896, 0.7223, 0.7896, 0.7648, 0.8108, 0.7648, 0.8108, 0.8073, 0.7896, 0.8073, 0.6197, 0.9347, 0.6621, 0.9347, 0.6621, 0.9559, 0.6197, 0.9559, 0.2799, 0.9347, 0.3224, 0.9347, 0.3224, 0.9559, 0.2799, 0.9559, 0.7896, 0.425, 0.8108, 0.425, 0.8108, 0.4675, 0.7896, 0.4675, 0.7896, 0.5949, 0.8108, 0.5949, 0.8108, 0.6396, 0.7896, 0.6374, 0.4498, 0.9347, 0.4922, 0.9347, 0.4964, 0.9559, 0.4453, 0.9533, 0.1525, 0.9347, 0.1737, 0.9347, 0.1737, 0.9495, 0.1525, 0.9642, 0.8089, 0.3207, 0.8282, 0.3014, 0.8311, 0.3056, 0.8099, 0.3231, 0.8108, 0.3253, 0.7896, 0.3401, 0.8099, 0.3231, 0.8191, 0.2976, 0.824, 0.2986, 0.8065, 0.3197, 0.8043, 0.3188, 0.8043, 0.3188, 0.8065, 0.3197, 0.7896, 0.3401, 0.8089, 0.954, 0.8282, 0.9734, 0.824, 0.9762, 0.8065, 0.955, 0.8043, 0.9559, 0.7896, 0.9347, 0.8065, 0.955, 0.8108, 0.9495, 0.832, 0.9642, 0.8311, 0.9692, 0.8099, 0.9516, 0.8089, 0.954, 0.7896, 0.9347, 0.8099, 0.9516, 0.1802, 0.9559, 0.1654, 0.9772, 0.1604, 0.9762, 0.178, 0.955, 0.1756, 0.954, 0.1949, 0.9347, 0.178, 0.955, 0.1525, 0.9642, 0.1737, 0.9495, 0.1746, 0.9516, 0.1534, 0.9692, 0.1737, 0.9495, 0.1949, 0.9347, 0.1746, 0.9516, 0.1525, 0.3105, 0.1534, 0.3056, 0.1746, 0.3231, 0.1737, 0.3253, 0.1737, 0.3253, 0.1746, 0.3231, 0.1949, 0.3401, 0.1756, 0.3207, 0.1562, 0.3014, 0.1604, 0.2986, 0.178, 0.3197, 0.1802, 0.3188, 0.1949, 0.3401, 0.178, 0.3197, 0.6197, 0.3188, 0.6383, 0.2976, 0.6621, 0.3041, 0.6689, 0.3188, 0.6197, 0.3188, 0.6005, 0.2976, 0.6197, 0.3041, 0.4498, 0.3188, 0.4252, 0.2976, 0.4498, 0.3041, 0.4498, 0.3188, 0.4712, 0.2976, 0.4922, 0.2976, 0.4922, 0.3188, 0.1525, 0.4004, 0.1737, 0.3825, 0.1737, 0.425, 0.1525, 0.425, 0.1525, 0.3693, 0.1737, 0.3825, 0.159, 0.3825, 0.1525, 0.7442, 0.1737, 0.7223, 0.1737, 0.7648, 0.1525, 0.7648, 0.1525, 0.7029, 0.1737, 0.7223, 0.159, 0.7223, 0.3079, 0.9772, 0.2799, 0.9707, 0.2799, 0.9559, 0.2582, 0.9772, 0.2799, 0.9559, 0.2799, 0.9707, 0.832, 0.7443, 0.8108, 0.7223, 0.8255, 0.7223, 0.8108, 0.7223, 0.832, 0.7108, 0.8255, 0.7223, 0.7046, 0.9772, 0.7471, 0.9559, 0.7471, 0.9707, 0.7685, 0.9772, 0.7471, 0.9707, 0.7471, 0.9559, 0.159, 0.578, 0.1737, 0.5524, 0.1739, 0.5949, 0.1592, 0.5858, 0.6918, 0.9772, 0.7046, 0.9559, 0.7046, 0.9772, 0.4301, 0.9772, 0.4453, 0.9533, 0.4498, 0.9707, 0.4842, 0.975, 0.4498, 0.9707, 0.4453, 0.9533, 0.3224, 0.3188, 0.3518, 0.3041, 0.3673, 0.3188, 0.1525, 0.5347, 0.1737, 0.5524, 0.159, 0.5524, 0.1525, 0.6556, 0.1737, 0.6374, 0.1737, 0.6798, 0.1525, 0.6798, 0.1737, 0.6374, 0.159, 0.6374, 0.1525, 0.6063, 0.1525, 0.3693, 0.1741, 0.3559, 0.1737, 0.3825, 0.1741, 0.3559, 0.1949, 0.3825, 0.1737, 0.3825, 0.3224, 0.3188, 0.299, 0.2976, 0.3224, 0.3106, 0.7022, 0.3202, 0.6956, 0.306, 0.7063, 0.301, 0.6956, 0.306, 0.7022, 0.3202, 0.6822, 0.3043, 0.7046, 0.3401, 0.7022, 0.3202, 0.7072, 0.3188, 0.7063, 0.301, 0.7161, 0.2959, 0.7072, 0.3188, 0.7022, 0.3202, 0.03779, 0.286, 0.003872, 0.286, -0.08539, 0.02133, -0.04884, 0.02133, 2.325, 0.286, 2.278, 0.286, 2.365, 0.02133, 2.416, 0.02133, 0.7766, 0.286, 0.7388, 0.286, 0.7067, 0.02133, 0.7473, 0.02133, 0.1103, 0.286, 0.08702, 0.286, 0.004224, 0.02133, 0.02929, 0.02133, -0.08969, 0.286, -0.1269, 0.286, -0.2264, 0.02133, -0.1862, 0.02133, 1.523, 0.286, 1.485, 0.286, 1.511, 0.02133, 1.551, 0.02133, 0.8285, 0.286, 0.7766, 0.286, 0.7473, 0.02133, 0.8033, 0.02133, 1.573, 0.286, 1.523, 0.286, 1.551, 0.02133, 1.605, 0.02133, -0.3159, 0.286, -0.3372, 0.286, -0.453, 0.02133, -0.43, 0.02133, 1.949, 0.286, 1.927, 0.286, 1.987, 0.02133, 2.011, 0.02133, -0.2937, 0.286, -0.3159, 0.286, -0.43, 0.02133, -0.406, 0.02133, -0.4878, 0.286, -0.536, 0.286, -0.6672, 0.02133, -0.6152, 0.02133, -0.5533, 0.286, -0.5767, 0.286, -0.711, 0.02133, -0.6858, 0.02133, 0.316, 0.286, 0.2975, 0.286, 0.231, 0.02133, 0.2509, 0.02133, 0.2494, 0.286, 0.2113, 0.286, 0.1382, 0.02133, 0.1792, 0.02133, 1.068, 0.286, 1.02, 0.286, 1.01, 0.02133, 1.061, 0.02133, 0.4137, 0.286, 0.401, 0.286, 0.3426, 0.02133, 0.3563, 0.02133, 0.999, 0.286, 0.987, 0.286, 0.9741, 0.02133, 0.9871, 0.02133, 1.78, 0.286, 1.728, 0.286, 1.773, 0.02133, 1.828, 0.02133, 1.728, 0.286, 1.698, 0.286, 1.74, 0.02133, 1.773, 0.02133, 0.334, 0.286, 0.316, 0.286, 0.2509, 0.02133, 0.2703, 0.02133, 2.123, 0.286, 2.082, 0.286, 2.154, 0.02133, 2.199, 0.02133, 2.082, 0.286, 2.044, 0.286, 2.113, 0.02133, 2.154, 0.02133, 0.2975, 0.286, 0.2494, 0.286, 0.1792, 0.02133, 0.231, 0.02133, -0.1269, 0.286, -0.1673, 0.286, -0.2698, 0.02133, -0.2264, 0.02133, -0.6723, 0.286, -0.69, 0.286, -0.8332, 0.02133, -0.8141, 0.02133, 1.604, 0.286, 1.573, 0.286, 1.605, 0.02133, 1.639, 0.02133, -0.1673, 0.286, -0.2044, 0.286, -0.3099, 0.02133, -0.2698, 0.02133, 0.649, 0.286, 0.6074, 0.286, 0.565, 0.02133, 0.6099, 0.02133, 0.161, 0.286, 0.1308, 0.286, 0.05139, 0.02133, 0.08392, 0.02133, -0.6433, 0.286, -0.6723, 0.286, -0.8141, 0.02133, -0.7828, 0.02133, 0.6074, 0.286, 0.573, 0.286, 0.528, 0.02133, 0.565, 0.02133, 1.385, 0.286, 1.346, 0.286, 1.361, 0.02133, 1.403, 0.02133, 0.8862, 0.286, 0.866, 0.286, 0.8437, 0.02133, 0.8655, 0.02133, 0.866, 0.286, 0.8285, 0.286, 0.8033, 0.02133, 0.8437, 0.02133, 0.4229, 0.286, 0.4137, 0.286, 0.3563, 0.02133, 0.3662, 0.02133, -0.242, 0.286, -0.2593, 0.286, -0.369, 0.02133, -0.3503, 0.02133, 1.346, 0.286, 1.326, 0.286, 1.339, 0.02133, 1.361, 0.02133, 0.401, 0.286, 0.3845, 0.286, 0.3248, 0.02133, 0.3426, 0.02133, 0.3845, 0.286, 0.3667, 0.286, 0.3056, 0.02133, 0.3248, 0.02133, 1.645, 0.286, 1.624, 0.286, 1.661, 0.02133, 1.683, 0.02133, -0.6027, 0.286, -0.6218, 0.286, -0.7596, 0.02133, -0.739, 0.02133, -0.2382, 0.286, -0.242, 0.286, -0.3503, 0.02133, -0.3463, 0.02133, -0.2344, 0.286, -0.2382, 0.286, -0.3463, 0.02133, -0.3421, 0.02133, 0.08702, 0.286, 0.03779, 0.286, -0.04884, 0.02133, 0.004224, 0.02133, -0.2305, 0.286, -0.2344, 0.286, -0.3421, 0.02133, -0.338, 0.02133, 0.1308, 0.286, 0.1103, 0.286, 0.02929, 0.02133, 0.05139, 0.02133, -0.2267, 0.286, -0.2305, 0.286, -0.338, 0.02133, -0.3339, 0.02133, -0.4109, 0.286, -0.4481, 0.286, -0.5725, 0.02133, -0.5323, 0.02133, -0.4481, 0.286, -0.4878, 0.286, -0.6152, 0.02133, -0.5725, 0.02133, -0.2044, 0.286, -0.2267, 0.286, -0.3339, 0.02133, -0.3099, 0.02133, 0.4321, 0.286, 0.4229, 0.286, 0.3662, 0.02133, 0.3761, 0.02133, 0.3667, 0.286, 0.334, 0.286, 0.2703, 0.02133, 0.3056, 0.02133, 0.5355, 0.286, 0.5132, 0.286, 0.4635, 0.02133, 0.4875, 0.02133, -0.3372, 0.286, -0.3506, 0.286, -0.4674, 0.02133, -0.453, 0.02133, 1.145, 0.286, 1.106, 0.286, 1.102, 0.02133, 1.145, 0.02133, 1.106, 0.286, 1.068, 0.286, 1.061, 0.02133, 1.102, 0.02133, 0.5393, 0.286, 0.5355, 0.286, 0.4875, 0.02133, 0.4916, 0.02133, -0.368, 0.286, -0.4109, 0.286, -0.5323, 0.02133, -0.4862, 0.02133, 1.881, 0.286, 1.855, 0.286, 1.91, 0.02133, 1.938, 0.02133, 1.818, 0.286, 1.78, 0.286, 1.828, 0.02133, 1.869, 0.02133, 0.5431, 0.286, 0.5393, 0.286, 0.4916, 0.02133, 0.4957, 0.02133, 2.208, 0.286, 2.161, 0.286, 2.239, 0.02133, 2.29, 0.02133, 2.161, 0.286, 2.123, 0.286, 2.199, 0.02133, 2.239, 0.02133, 0.547, 0.286, 0.5431, 0.286, 0.4957, 0.02133, 0.4999, 0.02133, -0.03776, 0.286, -0.06534, 0.286, -0.16, 0.02133, -0.1302, 0.02133, -0.06534, 0.286, -0.08969, 0.286, -0.1862, 0.02133, -0.16, 0.02133, 0.5507, 0.286, 0.547, 0.286, 0.4999, 0.02133, 0.5039, 0.02133, 2.278, 0.286, 2.259, 0.286, 2.345, 0.02133, 2.365, 0.02133, 0.7388, 0.286, 0.6906, 0.286, 0.6547, 0.02133, 0.7067, 0.02133, 0.6906, 0.286, 0.649, 0.286, 0.6099, 0.02133, 0.6547, 0.02133, 0.573, 0.286, 0.5507, 0.286, 0.5039, 0.02133, 0.528, 0.02133, 2.238, 0.286, 2.208, 0.286, 2.29, 0.02133, 2.322, 0.02133, 1.485, 0.286, 1.437, 0.286, 1.459, 0.02133, 1.511, 0.02133, 1.437, 0.286, 1.397, 0.286, 1.416, 0.02133, 1.459, 0.02133, 2.044, 0.286, 2.022, 0.286, 2.089, 0.02133, 2.113, 0.02133, 0.2113, 0.286, 0.161, 0.286, 0.08392, 0.02133, 0.1382, 0.02133, 2.007, 0.286, 1.987, 0.286, 2.051, 0.02133, 2.073, 0.02133, 0.9531, 0.286, 0.9064, 0.286, 0.8872, 0.02133, 0.9376, 0.02133, 2.01, 0.286, 2.007, 0.286, 2.073, 0.02133, 2.077, 0.02133, 1.855, 0.286, 1.818, 0.286, 1.869, 0.02133, 1.91, 0.02133, 1.679, 0.286, 1.645, 0.286, 1.683, 0.02133, 1.72, 0.02133, 2.014, 0.286, 2.01, 0.286, 2.077, 0.02133, 2.081, 0.02133, 1.9, 0.286, 1.881, 0.286, 1.938, 0.02133, 1.958, 0.02133, 2.018, 0.286, 2.014, 0.286, 2.081, 0.02133, 2.085, 0.02133, 2.022, 0.286, 2.018, 0.286, 2.085, 0.02133, 2.089, 0.02133, 1.624, 0.286, 1.604, 0.286, 1.639, 0.02133, 1.661, 0.02133, 1.252, 0.286, 1.23, 0.286, 1.236, 0.02133, 1.26, 0.02133, -0.6218, 0.286, -0.6433, 0.286, -0.7828, 0.02133, -0.7596, 0.02133, 0.987, 0.286, 0.9531, 0.286, 0.9376, 0.02133, 0.9741, 0.02133, 1.256, 0.286, 1.252, 0.286, 1.26, 0.02133, 1.264, 0.02133, 1.02, 0.286, 0.999, 0.286, 0.9871, 0.02133, 1.01, 0.02133, 1.26, 0.286, 1.256, 0.286, 1.264, 0.02133, 1.268, 0.02133, 1.264, 0.286, 1.26, 0.286, 1.268, 0.02133, 1.272, 0.02133, 1.268, 0.286, 1.264, 0.286, 1.272, 0.02133, 1.276, 0.02133, 1.326, 0.286, 1.29, 0.286, 1.3, 0.02133, 1.339, 0.02133, 1.29, 0.286, 1.268, 0.286, 1.276, 0.02133, 1.3, 0.02133, 0.003872, 0.286, -0.01826, 0.286, -0.1092, 0.02133, -0.08539, 0.02133, 0.9064, 0.286, 0.8862, 0.286, 0.8655, 0.02133, 0.8872, 0.02133, 1.397, 0.286, 1.385, 0.286, 1.403, 0.02133, 1.416, 0.02133, -0.01826, 0.286, -0.03776, 0.286, -0.1302, 0.02133, -0.1092, 0.02133, 1.698, 0.286, 1.679, 0.286, 1.72, 0.02133, 1.74, 0.02133, 1.927, 0.286, 1.9, 0.286, 1.958, 0.02133, 1.987, 0.02133, -0.3506, 0.286, -0.368, 0.286, -0.4862, 0.02133, -0.4674, 0.02133, -0.5767, 0.286, -0.6027, 0.286, -0.739, 0.02133, -0.711, 0.02133, 0.4773, 0.286, 0.4321, 0.286, 0.3761, 0.02133, 0.4248, 0.02133, -0.2593, 0.286, -0.2937, 0.286, -0.406, 0.02133, -0.369, 0.02133, 1.192, 0.286, 1.145, 0.286, 1.145, 0.02133, 1.195, 0.02133, 0.5132, 0.286, 0.4773, 0.286, 0.4248, 0.02133, 0.4635, 0.02133, -0.536, 0.286, -0.5533, 0.286, -0.6858, 0.02133, -0.6672, 0.02133, 1.23, 0.286, 1.192, 0.286, 1.195, 0.02133, 1.236, 0.02133, 2.356, 0.286, 2.325, 0.286, 2.416, 0.02133, 2.449, 0.02133, 2.259, 0.286, 2.238, 0.286, 2.322, 0.02133, 2.345, 0.02133, 1.987, 0.286, 1.949, 0.286, 2.011, 0.02133, 2.051, 0.02133])
me_plane_002.materials.append(mat_m_uitext)
me_plane_002.use_remesh_preserve_volume = False
me_plane_002.use_remesh_preserve_attributes = False
me_plane_002.use_mirror_vertex_groups = False
me_plane_002.update()
me_plane_000 = bpy.data.meshes.new('Plane.000')
me_plane_000.from_pydata([(1.0, 0.5, 2.384e-07), (1.0, -0.625, 2.384e-07), (1.0, -0.5, 2.384e-07), (1.0, 1.509e-07, 2.384e-07), (0.625, 0.5, 1.192e-07), (0.625, -0.5, 1.192e-07), (0.625, 1.509e-07, 1.192e-07), (0.625, -0.625, 1.192e-07), (-0.375, 1.0, -2.384e-07), (-0.25, 1.0, -2.384e-07), (-0.25, 0.625, -2.384e-07), (-0.375, 0.625, -2.384e-07), (-0.875, 1.0, -4.768e-07), (-0.875, 0.625, -4.768e-07), (0.25, -0.625, 0.0), (0.75, -0.6271, 1.193e-07), (-0.25, -0.625, -1.192e-07), (-0.25, -1.0, -1.192e-07), (0.75, -1.002, 1.193e-07), (0.25, -1.0, 0.0), (-0.75, -0.625, -3.576e-07), (-0.625, -0.625, -2.384e-07), (-0.625, -1.0, -2.384e-07), (-0.75, -1.0, -3.576e-07), (1.0, 0.375, 2.384e-07), (1.0, -0.125, 2.384e-07), (-0.9871, -0.125, -4.726e-07), (-0.6121, -0.125, -3.534e-07), (-0.9871, -0.25, -4.726e-07), (-1.005, 0.375, -4.783e-07), (-0.6295, 0.375, -3.591e-07), (-1.005, 0.25, -4.783e-07), (0.625, 0.375, 1.192e-07), (0.625, -0.125, 1.192e-07), (-0.6121, -0.25, -3.534e-07), (-0.6295, 0.25, -3.591e-07), (0.25, 1.042, -1.21e-07), (0.125, 1.042, -1.21e-07), (0.125, 0.6665, -1.21e-07), (0.75, 1.0, 1.192e-07), (0.625, 1.0, 0.0), (0.625, 0.625, 0.0), (0.75, 0.625, 1.192e-07), (0.25, 0.6665, -1.21e-07), (-0.75, 1.0, -3.576e-07), (-0.75, 0.625, -3.576e-07), (0.375, -1.0, 0.0), (0.375, -0.625, 0.0), (0.875, -1.002, 2.385e-07), (0.875, -0.6271, 2.385e-07), (-0.125, -1.0, -1.192e-07), (-0.125, -0.625, -1.192e-07), (0.8125, 0.4375, 1.192e-07), (0.8125, -0.5625, 1.192e-07), (0.8125, -0.0625, 1.192e-07), (-0.7996, -0.1875, -3.534e-07), (-0.817, 0.3125, -3.591e-07), (0.1875, 0.854, -1.21e-07), (0.6875, 0.8125, 1.192e-07), (-0.3125, 0.8125, -2.384e-07), (-0.8125, 0.8125, -3.576e-07), (0.3125, -0.8125, 0.0), (0.8125, -0.8146, 1.193e-07), (-0.1875, -0.8125, -1.192e-07), (-0.6875, -0.8125, -3.576e-07)], [], [(52, 24, 0), (53, 1, 2), (54, 25, 3), (55, 27, 26), (55, 26, 28), (56, 30, 29), (56, 29, 31), (52, 4, 32), (52, 32, 24), (53, 5, 7), (53, 7, 1), (54, 6, 33), (54, 33, 25), (55, 34, 27), (56, 35, 30), (55, 28, 34), (56, 31, 35), (57, 36, 37), (57, 37, 38), (58, 39, 40), (58, 40, 41), (58, 41, 42), (58, 42, 39), (57, 38, 43), (57, 43, 36), (59, 10, 9), (59, 9, 8), (59, 11, 10), (60, 44, 12), (60, 13, 45), (60, 45, 44), (61, 46, 47), (62, 48, 49), (63, 50, 51), (61, 47, 14), (62, 49, 15), (63, 51, 16), (63, 17, 50), (63, 16, 17), (62, 18, 48), (61, 19, 46), (64, 22, 21), (64, 21, 20), (64, 23, 22), (54, 3, 6), (53, 2, 5), (52, 0, 4), (59, 8, 11), (60, 12, 13), (61, 14, 19), (62, 15, 18), (64, 20, 23)])
me_plane_000.polygons.foreach_set('use_smooth', [True] * 52)
_uv = me_plane_000.uv_layers.new(name='UVMap')
_uv.uv.foreach_set('vector', [0.1471, 0.4415, 0.0345, 0.2315, 0.1082, 0.1918, 0.1471, 0.4415, 0.0345, 0.2315, 0.1082, 0.1918, 0.7444, 0.4128, 0.6318, 0.2028, 0.7054, 0.1631, 0.151, 0.4076, 0.03841, 0.1976, 0.1121, 0.1579, 0.151, 0.4076, 0.03841, 0.1976, 0.1121, 0.1579, 0.151, 0.4076, 0.03841, 0.1976, 0.1121, 0.1579, 0.151, 0.4076, 0.03841, 0.1976, 0.1121, 0.1579, 0.1471, 0.4415, 0.0345, 0.2315, 0.1082, 0.1918, 0.1471, 0.4415, 0.0345, 0.2315, 0.1082, 0.1918, 0.1471, 0.4415, 0.0345, 0.2315, 0.1082, 0.1918, 0.1471, 0.4415, 0.0345, 0.2315, 0.1082, 0.1918, 0.7444, 0.4128, 0.6318, 0.2028, 0.7054, 0.1631, 0.7444, 0.4128, 0.6318, 0.2028, 0.7054, 0.1631, 0.151, 0.4076, 0.03841, 0.1976, 0.1121, 0.1579, 0.151, 0.4076, 0.03841, 0.1976, 0.1121, 0.1579, 0.151, 0.4076, 0.03841, 0.1976, 0.1121, 0.1579, 0.151, 0.4076, 0.03841, 0.1976, 0.1121, 0.1579, 0.1471, 0.4415, 0.0345, 0.2315, 0.1082, 0.1918, 0.1471, 0.4415, 0.0345, 0.2315, 0.1082, 0.1918, 0.7444, 0.4128, 0.6318, 0.2028, 0.7054, 0.1631, 0.7444, 0.4128, 0.6318, 0.2028, 0.7054, 0.1631, 0.7444, 0.4128, 0.6318, 0.2028, 0.7054, 0.1631, 0.7444, 0.4128, 0.6318, 0.2028, 0.7054, 0.1631, 0.1471, 0.4415, 0.0345, 0.2315, 0.1082, 0.1918, 0.1471, 0.4415, 0.0345, 0.2315, 0.1082, 0.1918, 0.1471, 0.4415, 0.0345, 0.2315, 0.1082, 0.1918, 0.1471, 0.4415, 0.0345, 0.2315, 0.1082, 0.1918, 0.1471, 0.4415, 0.0345, 0.2315, 0.1082, 0.1918, 0.7444, 0.4128, 0.6318, 0.2028, 0.7054, 0.1631, 0.7444, 0.4128, 0.6318, 0.2028, 0.7054, 0.1631, 0.7444, 0.4128, 0.6318, 0.2028, 0.7054, 0.1631, 0.151, 0.4076, 0.03841, 0.1976, 0.1121, 0.1579, 0.7444, 0.4128, 0.6318, 0.2028, 0.7054, 0.1631, 0.7444, 0.4128, 0.6318, 0.2028, 0.7054, 0.1631, 0.151, 0.4076, 0.03841, 0.1976, 0.1121, 0.1579, 0.7444, 0.4128, 0.6318, 0.2028, 0.7054, 0.1631, 0.7444, 0.4128, 0.6318, 0.2028, 0.7054, 0.1631, 0.7444, 0.4128, 0.6318, 0.2028, 0.7054, 0.1631, 0.7444, 0.4128, 0.6318, 0.2028, 0.7054, 0.1631, 0.7444, 0.4128, 0.6318, 0.2028, 0.7054, 0.1631, 0.151, 0.4076, 0.03841, 0.1976, 0.1121, 0.1579, 0.1471, 0.4415, 0.0345, 0.2315, 0.1082, 0.1918, 0.1471, 0.4415, 0.0345, 0.2315, 0.1082, 0.1918, 0.1471, 0.4415, 0.0345, 0.2315, 0.1082, 0.1918, 0.7444, 0.4128, 0.6318, 0.2028, 0.7054, 0.1631, 0.1471, 0.4415, 0.0345, 0.2315, 0.1082, 0.1918, 0.1471, 0.4415, 0.0345, 0.2315, 0.1082, 0.1918, 0.1471, 0.4415, 0.0345, 0.2315, 0.1082, 0.1918, 0.7444, 0.4128, 0.6318, 0.2028, 0.7054, 0.1631, 0.151, 0.4076, 0.03841, 0.1976, 0.1121, 0.1579, 0.7444, 0.4128, 0.6318, 0.2028, 0.7054, 0.1631, 0.1471, 0.4415, 0.0345, 0.2315, 0.1082, 0.1918])
me_plane_000.materials.append(mat_m_uitext_001)
me_plane_000.use_remesh_preserve_volume = False
me_plane_000.use_remesh_preserve_attributes = False
me_plane_000.use_mirror_vertex_groups = False
me_plane_000.update()

# ---- objects
ob_cardbeadsc = bpy.data.objects.new('CardBeadsC', me_plane_010)
ob_cardbeadsb = bpy.data.objects.new('CardBeadsB', me_plane_009)
ob_cardquestionsymbol = bpy.data.objects.new('CardQuestionSymbol', me_mesh_001)
ob_cardpaper = bpy.data.objects.new('CardPaper', me_plane_002)
ob_cardbeadsa = bpy.data.objects.new('CardBeadsA', me_plane_000)

# ---- transforms, parenting, visibility, modifiers, constraints
ob_cardbeadsc.location = (3.699e-06, -1.248, -7.495e-06)
ob_cardbeadsc.rotation_euler = (1.571, -0.0, 3.142)
ob_cardbeadsc.scale = (45.18, 45.18, 45.18)
ob_cardbeadsc.lineart.crease_threshold = 0.0
ob_cardbeadsb.location = (3.699e-06, -1.248, -7.495e-06)
ob_cardbeadsb.rotation_euler = (1.571, -0.0, 3.142)
ob_cardbeadsb.scale = (45.18, 45.18, 45.18)
ob_cardbeadsb.lineart.crease_threshold = 0.0
ob_cardquestionsymbol.location = (-1.026e-07, 2.067, -6.046)
ob_cardquestionsymbol.rotation_euler = (1.571, -0.0, 3.142)
ob_cardquestionsymbol.scale = (43.47, 26.63, 33.87)
ob_cardquestionsymbol.lineart.crease_threshold = 0.0
ob_cardpaper.location = (1.026e-07, -2.347, 0.0)
ob_cardpaper.rotation_euler = (1.571, -0.0, 3.142)
ob_cardpaper.scale = (52.2, 52.2, 52.2)
ob_cardpaper.lineart.crease_threshold = 0.0
ob_cardbeadsa.location = (3.699e-06, -1.248, -7.495e-06)
ob_cardbeadsa.rotation_euler = (1.571, -0.0, 3.142)
ob_cardbeadsa.scale = (45.18, 45.18, 45.18)
ob_cardbeadsa.lineart.crease_threshold = 0.0

# ---- collection membership
col_collection_1.objects.link(ob_cardbeadsc)
col_collection_1.objects.link(ob_cardbeadsb)
col_collection_1.objects.link(ob_cardquestionsymbol)
col_collection_1.objects.link(ob_cardpaper)
col_collection_1.objects.link(ob_cardbeadsa)

# ---- scene / render settings (as saved in the file)
scene.frame_start = 1; scene.frame_end = 250; scene.frame_set(48)
scene.render.engine = 'CYCLES'
scene.render.resolution_percentage = 50
scene.render.dither_intensity = 0.0
scene.cycles.use_denoising = False
scene.cycles.samples = 10
scene.cycles.sampling_pattern = 'TABULATED_SOBOL'
scene.cycles.light_sampling_threshold = 0.0
scene.cycles.use_adaptive_sampling = False
scene.cycles.use_light_tree = False
scene.cycles.blur_glossy = 0.0
scene.cycles.volume_bounces = 1
scene.cycles.pixel_filter_type = 'GAUSSIAN'
scene.cycles.sample_clamp_indirect = 0.0
scene.view_settings.view_transform = 'Standard'
bpy.context.view_layer.update()

# ---- added for rendering (the .blend has no active camera and no usable light): camera, sun
cam_auto = bpy.data.cameras.new('AutoCamera')
cam_auto.lens = 50.0
cam_auto.sensor_width = 36.0
cam_auto.clip_end = 2577.03
ob_auto_camera = bpy.data.objects.new('AutoCamera', cam_auto)
scene.collection.objects.link(ob_auto_camera)
ob_auto_camera.location = (146.798, -176.81, 117.528)
ob_auto_camera.rotation_euler = (1.09748, -7.21219e-08, 0.694738)
scene.camera = ob_auto_camera
light_auto_sun = bpy.data.lights.new('AutoSun', 'SUN')
light_auto_sun.energy = 3.0
light_auto_sun.angle = 0.0523599
ob_auto_sun = bpy.data.objects.new('AutoSun', light_auto_sun)
scene.collection.objects.link(ob_auto_sun)
ob_auto_sun.rotation_euler = (0.872665, 0.174533, 0.523599)
bpy.context.view_layer.update()

